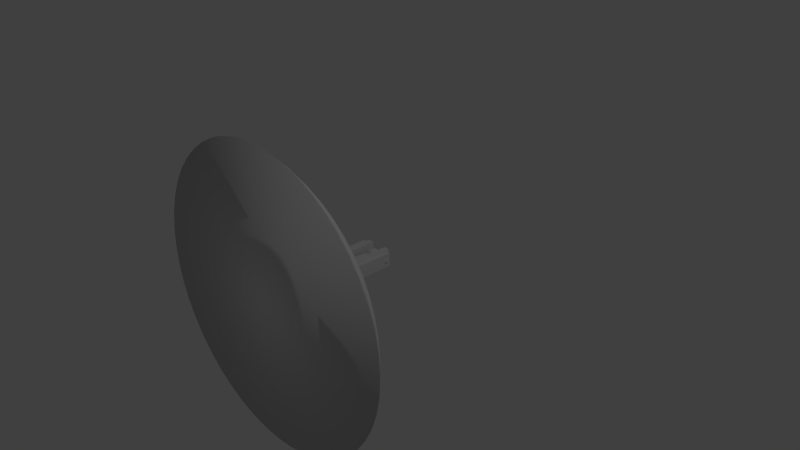 # Source: lamp.blend  (saved by Blender 2.76.0; exported with 4.5.12 LTS)
import bpy
from mathutils import Matrix  # noqa: F401  (used for matrix-valued properties, if any)

bpy.ops.wm.read_factory_settings(use_empty=True)
scene = bpy.context.scene
scene.name = 'Scene'

# ---- collections
col_collection_1 = bpy.data.collections.new('Collection 1'); scene.collection.children.link(col_collection_1)

# ---- world
world_world = bpy.data.worlds.new('World'); scene.world = world_world
world_world.color = (0.05088, 0.05088, 0.05088)
world_world.use_sun_shadow = False
world_world.sun_shadow_jitter_overblur = 0.0
world_world.cycles.sampling_method = 'MANUAL'
world_world.cycles.sample_map_resolution = 256

# ---- cameras
cam_camera = bpy.data.cameras.new('Camera')
cam_camera.clip_end = 100.0
cam_camera.lens = 35.0
cam_camera.sensor_width = 32.0
cam_camera.sensor_height = 18.0
cam_camera.ortho_scale = 7.314
cam_camera.dof.focus_distance = 0.0
cam_camera.dof.aperture_fstop = 128.0

# ---- lights
light_lamp = bpy.data.lights.new('Lamp', 'POINT')
light_lamp.transmission_factor = 0.0
light_lamp.cutoff_distance = 30.0
light_lamp.energy = 100.0
light_lamp.shadow_buffer_clip_start = 1.001
light_lamp.shadow_soft_size = 0.1
light_lamp.shadow_maximum_resolution = 0.006
light_lamp.use_absolute_resolution = True
light_lamp.cycles.use_multiple_importance_sampling = False

# ---- meshes
me_cube_007 = bpy.data.meshes.new('Cube.007')
me_cube_007.from_pydata([(-1.0, -1.0, 1.0), (-1.0, 1.0, 1.0), (-1.0, 1.0, -1.0), (-1.0, -1.0, -1.0), (1.0, -1.0, 1.0), (1.0, -1.0, -1.0), (-0.647, -0.647, 28.87), (-0.652, -0.1804, 28.47), (-0.6528, -0.05928, 28.4), (-0.652, 0.06182, 28.47), (-0.6467, 0.553, 28.89), (-0.6446, 0.6446, 29.05), (1.0, 1.0, 1.0), (1.0, 1.0, -1.0), (0.6477, -0.6477, 28.81), (0.4828, -0.6505, 28.59), (-0.1134, -0.6539, 28.32), (-0.1621, -0.654, 28.31), (-0.1806, -0.6539, 28.32), (-0.1997, 0.6511, 28.54), (-0.03236, 0.6514, 28.52), (0.4449, 0.6487, 28.73), (0.6453, 0.6453, 29.0), (0.6507, 0.3908, 28.58), (0.652, 0.2464, 28.47), (0.652, -0.365, 28.47), (0.6507, -0.5094, 28.58), (-0.6019, 0.6115, 31.67), (-0.6115, 0.6115, 31.67), (-0.6115, 0.6037, 31.67), (-0.6116, 0.6116, 31.66), (-0.1678, -0.6716, 28.32), (0.353, -1.05, 29.08), (0.9172, -0.7031, 29.27), (-0.3073, -1.101, 29.27), (-0.8116, -0.6716, 29.08), (1.073, -0.05928, 29.08), (0.7509, -1.05, 30.32), (0.03115, -1.284, 30.32), (-1.064, -0.05928, 29.27), (1.196, -0.4377, 30.32), (-0.6886, -1.05, 30.32), (-1.133, -0.4377, 30.32), (-0.8116, 0.553, 29.08), (0.9172, 0.5845, 29.27), (1.196, 0.3191, 30.32), (0.3696, -1.101, 31.37), (0.8739, -0.6716, 31.55), (-0.2907, -1.05, 31.55), (-1.133, 0.3191, 30.32), (0.353, 0.9314, 29.08), (1.126, -0.05928, 31.37), (-0.8549, -0.7031, 31.37), (-1.011, -0.05928, 31.55), (-0.6886, 0.9314, 30.32), (-0.3073, 0.9824, 29.27), (0.7509, 0.9314, 30.32), (0.8739, 0.553, 31.55), (0.2301, -0.6716, 32.32), (0.6749, -0.05928, 32.32), (-0.4897, -0.4377, 32.32), (-0.8549, 0.5845, 31.37), (0.03115, 1.165, 30.32), (-0.4897, 0.3191, 32.32), (-0.2907, 0.9314, 31.55), (0.3696, 0.9824, 31.37), (0.2301, 0.553, 32.32), (0.03115, -0.05928, 32.67)], [], [(0, 1, 2, 3), (4, 0, 3, 5), (1, 0, 6, 7, 8, 9, 10, 11), (1, 12, 13, 2), (3, 2, 13, 5), (12, 4, 5, 13), (0, 4, 14, 15, 16, 17, 18, 6), (12, 1, 11, 19, 20, 21, 22), (4, 12, 22, 23, 24, 25, 26, 14), (27, 28, 29), (30, 28, 27), (29, 28, 30), (16, 31, 17), (15, 32, 31, 16), (17, 31, 18), (26, 33, 32, 15, 14), (31, 32, 34), (18, 31, 35, 7, 6), (25, 36, 33, 26), (32, 33, 37), (31, 34, 35), (34, 32, 38), (7, 35, 39, 8), (24, 36, 25), (33, 36, 40), (38, 32, 37), (33, 40, 37), (35, 34, 41), (34, 38, 41), (39, 35, 42), (8, 39, 43, 9), (23, 44, 36, 24), (40, 36, 45), (38, 37, 46), (37, 40, 47), (42, 35, 41), (41, 38, 48), (39, 42, 49), (43, 39, 49), (9, 43, 10), (21, 50, 44, 23, 22), (36, 44, 45), (40, 45, 51), (38, 46, 48), (37, 47, 46), (40, 51, 47), (42, 41, 52), (41, 48, 52), (49, 42, 53), (54, 43, 49), (10, 43, 55, 19, 11), (20, 50, 21), (44, 50, 56), (44, 56, 45), (45, 57, 51), (48, 46, 58), (46, 47, 58), (47, 51, 59), (42, 52, 53), (52, 48, 60), (49, 53, 61), (54, 49, 61), (55, 43, 54), (19, 55, 50, 20), (56, 50, 62), (45, 56, 57), (51, 57, 59), (60, 48, 58), (58, 47, 59), (53, 52, 60), (61, 53, 63), (54, 61, 64), (55, 54, 62), (50, 55, 62), (56, 62, 65), (56, 65, 57), (59, 57, 66), (60, 58, 67), (58, 59, 67), (63, 53, 60), (61, 30, 27, 63, 64), (61, 63, 27, 29, 30), (62, 54, 64), (62, 64, 65), (57, 65, 66), (59, 66, 67), (63, 60, 67), (66, 64, 63), (65, 64, 66), (66, 63, 67)])
me_cube_007.use_remesh_preserve_volume = False
me_cube_007.use_remesh_preserve_attributes = False
me_cube_007.use_mirror_vertex_groups = False
me_cube_007.update()
me_cube_006 = bpy.data.meshes.new('Cube.006')
me_cube_006.from_pydata([(-16.31, -0.3258, 0.9123), (1.385, -0.3258, 0.9123), (-16.31, -0.3212, 0.9057), (1.385, -0.3212, 0.9057), (-16.31, -0.3076, 0.8994), (1.385, -0.3076, 0.8994), (-16.31, -0.2854, 0.8935), (1.385, -0.2854, 0.8935), (-16.31, -0.2556, 0.8884), (1.385, -0.2556, 0.8884), (-16.31, -0.2192, 0.8842), (1.385, -0.2192, 0.8842), (-16.31, -0.1778, 0.8811), (1.385, -0.1778, 0.8811), (-16.31, -0.1328, 0.8792), (1.385, -0.1328, 0.8792), (-16.31, -0.08599, 0.8785), (1.385, -0.08599, 0.8785), (-16.31, -0.0392, 0.8792), (1.385, -0.0392, 0.8792), (-16.31, 0.005798, 0.8811), (1.385, 0.005798, 0.8811), (-16.31, 0.04727, 0.8842), (1.385, 0.04727, 0.8842), (-16.31, 0.08361, 0.8884), (1.385, 0.08361, 0.8884), (-16.31, 0.1134, 0.8935), (1.385, 0.1134, 0.8935), (-16.31, 0.1356, 0.8994), (1.385, 0.1356, 0.8994), (-16.31, 0.1493, 0.9057), (1.385, 0.1493, 0.9057), (-16.31, 0.1539, 0.9123), (1.385, 0.1539, 0.9123), (-16.31, 0.1493, 0.919), (1.385, 0.1493, 0.919), (-16.31, 0.1356, 0.9253), (1.385, 0.1356, 0.9253), (-16.31, 0.1134, 0.9312), (1.385, 0.1134, 0.9312), (-16.31, 0.08361, 0.9363), (1.385, 0.08361, 0.9363), (-16.31, 0.04727, 0.9405), (1.385, 0.04727, 0.9405), (-16.31, 0.005798, 0.9436), (1.385, 0.005798, 0.9436), (-16.31, -0.0392, 0.9455), (1.385, -0.0392, 0.9455), (-16.31, -0.08599, 0.9462), (1.385, -0.08599, 0.9462), (-16.31, -0.1328, 0.9455), (1.385, -0.1328, 0.9455), (-16.31, -0.1778, 0.9436), (1.385, -0.1778, 0.9436), (-16.31, -0.2192, 0.9405), (1.385, -0.2192, 0.9405), (-16.31, -0.2556, 0.9363), (1.385, -0.2556, 0.9363), (-16.31, -0.2854, 0.9312), (1.385, -0.2854, 0.9312), (-16.31, -0.3076, 0.9253), (1.385, -0.3076, 0.9253), (-16.31, -0.3212, 0.919), (1.385, -0.3212, 0.919), (-15.59, -0.9518, -1.0), (-15.59, -0.9518, 1.0), (-15.59, 1.048, -1.0), (-15.59, 1.048, 1.0), (-13.59, -0.9518, -1.0), (-13.59, -0.9518, 1.0), (-13.59, 1.048, -1.0), (-13.59, 1.048, 1.0), (-1.0, -1.0, -1.0), (-1.0, -1.0, 1.0), (-1.0, 1.0, -1.0), (-1.0, 1.0, 1.0), (1.0, -1.0, -1.0), (1.0, -1.0, 1.0), (1.0, 1.0, -1.0), (1.0, 1.0, 1.0)], [], [(0, 1, 3, 2), (2, 3, 5, 4), (4, 5, 7, 6), (6, 7, 9, 8), (8, 9, 11, 10), (10, 11, 13, 12), (12, 13, 15, 14), (14, 15, 17, 16), (16, 17, 19, 18), (18, 19, 21, 20), (20, 21, 23, 22), (22, 23, 25, 24), (24, 25, 27, 26), (26, 27, 29, 28), (28, 29, 31, 30), (30, 31, 33, 32), (32, 33, 35, 34), (34, 35, 37, 36), (36, 37, 39, 38), (38, 39, 41, 40), (40, 41, 43, 42), (42, 43, 45, 44), (44, 45, 47, 46), (46, 47, 49, 48), (48, 49, 51, 50), (50, 51, 53, 52), (52, 53, 55, 54), (54, 55, 57, 56), (56, 57, 59, 58), (58, 59, 61, 60), (3, 1, 63, 61, 59, 57, 55, 53, 51, 49, 47, 45, 43, 41, 39, 37, 35, 33, 31, 29, 27, 25, 23, 21, 19, 17, 15, 13, 11, 9, 7, 5), (62, 63, 1, 0), (60, 61, 63, 62), (0, 2, 4, 6, 8, 10, 12, 14, 16, 18, 20, 22, 24, 26, 28, 30, 32, 34, 36, 38, 40, 42, 44, 46, 48, 50, 52, 54, 56, 58, 60, 62), (65, 67, 66, 64), (67, 71, 70, 66), (71, 69, 68, 70), (69, 65, 64, 68), (64, 66, 70, 68), (69, 71, 67, 65), (73, 75, 74, 72), (75, 79, 78, 74), (79, 77, 76, 78), (77, 73, 72, 76), (72, 74, 78, 76), (77, 79, 75, 73)])
me_cube_006.use_remesh_preserve_volume = False
me_cube_006.use_remesh_preserve_attributes = False
me_cube_006.use_mirror_vertex_groups = False
me_cube_006.update()
me_cube_004 = bpy.data.meshes.new('Cube.004')
me_cube_004.from_pydata([(-16.31, -0.3258, 0.9123), (1.385, -0.3258, 0.9123), (-16.31, -0.3212, 0.9057), (1.385, -0.3212, 0.9057), (-16.31, -0.3076, 0.8994), (1.385, -0.3076, 0.8994), (-16.31, -0.2854, 0.8935), (1.385, -0.2854, 0.8935), (-16.31, -0.2556, 0.8884), (1.385, -0.2556, 0.8884), (-16.31, -0.2192, 0.8842), (1.385, -0.2192, 0.8842), (-16.31, -0.1778, 0.8811), (1.385, -0.1778, 0.8811), (-16.31, -0.1328, 0.8792), (1.385, -0.1328, 0.8792), (-16.31, -0.08599, 0.8785), (1.385, -0.08599, 0.8785), (-16.31, -0.0392, 0.8792), (1.385, -0.0392, 0.8792), (-16.31, 0.005798, 0.8811), (1.385, 0.005798, 0.8811), (-16.31, 0.04727, 0.8842), (1.385, 0.04727, 0.8842), (-16.31, 0.08361, 0.8884), (1.385, 0.08361, 0.8884), (-16.31, 0.1134, 0.8935), (1.385, 0.1134, 0.8935), (-16.31, 0.1356, 0.8994), (1.385, 0.1356, 0.8994), (-16.31, 0.1493, 0.9057), (1.385, 0.1493, 0.9057), (-16.31, 0.1539, 0.9123), (1.385, 0.1539, 0.9123), (-16.31, 0.1493, 0.919), (1.385, 0.1493, 0.919), (-16.31, 0.1356, 0.9253), (1.385, 0.1356, 0.9253), (-16.31, 0.1134, 0.9312), (1.385, 0.1134, 0.9312), (-16.31, 0.08361, 0.9363), (1.385, 0.08361, 0.9363), (-16.31, 0.04727, 0.9405), (1.385, 0.04727, 0.9405), (-16.31, 0.005798, 0.9436), (1.385, 0.005798, 0.9436), (-16.31, -0.0392, 0.9455), (1.385, -0.0392, 0.9455), (-16.31, -0.08599, 0.9462), (1.385, -0.08599, 0.9462), (-16.31, -0.1328, 0.9455), (1.385, -0.1328, 0.9455), (-16.31, -0.1778, 0.9436), (1.385, -0.1778, 0.9436), (-16.31, -0.2192, 0.9405), (1.385, -0.2192, 0.9405), (-16.31, -0.2556, 0.9363), (1.385, -0.2556, 0.9363), (-16.31, -0.2854, 0.9312), (1.385, -0.2854, 0.9312), (-16.31, -0.3076, 0.9253), (1.385, -0.3076, 0.9253), (-16.31, -0.3212, 0.919), (1.385, -0.3212, 0.919), (-15.59, -0.9518, -1.0), (-15.59, -0.9518, 1.0), (-15.59, 1.048, -1.0), (-15.59, 1.048, 1.0), (-13.59, -0.9518, -1.0), (-13.59, -0.9518, 1.0), (-13.59, 1.048, -1.0), (-13.59, 1.048, 1.0), (-1.0, -1.0, -1.0), (-1.0, -1.0, 1.0), (-1.0, 1.0, -1.0), (-1.0, 1.0, 1.0), (1.0, -1.0, -1.0), (1.0, -1.0, 1.0), (1.0, 1.0, -1.0), (1.0, 1.0, 1.0)], [], [(0, 1, 3, 2), (2, 3, 5, 4), (4, 5, 7, 6), (6, 7, 9, 8), (8, 9, 11, 10), (10, 11, 13, 12), (12, 13, 15, 14), (14, 15, 17, 16), (16, 17, 19, 18), (18, 19, 21, 20), (20, 21, 23, 22), (22, 23, 25, 24), (24, 25, 27, 26), (26, 27, 29, 28), (28, 29, 31, 30), (30, 31, 33, 32), (32, 33, 35, 34), (34, 35, 37, 36), (36, 37, 39, 38), (38, 39, 41, 40), (40, 41, 43, 42), (42, 43, 45, 44), (44, 45, 47, 46), (46, 47, 49, 48), (48, 49, 51, 50), (50, 51, 53, 52), (52, 53, 55, 54), (54, 55, 57, 56), (56, 57, 59, 58), (58, 59, 61, 60), (3, 1, 63, 61, 59, 57, 55, 53, 51, 49, 47, 45, 43, 41, 39, 37, 35, 33, 31, 29, 27, 25, 23, 21, 19, 17, 15, 13, 11, 9, 7, 5), (62, 63, 1, 0), (60, 61, 63, 62), (0, 2, 4, 6, 8, 10, 12, 14, 16, 18, 20, 22, 24, 26, 28, 30, 32, 34, 36, 38, 40, 42, 44, 46, 48, 50, 52, 54, 56, 58, 60, 62), (65, 67, 66, 64), (67, 71, 70, 66), (71, 69, 68, 70), (69, 65, 64, 68), (64, 66, 70, 68), (69, 71, 67, 65), (73, 75, 74, 72), (75, 79, 78, 74), (79, 77, 76, 78), (77, 73, 72, 76), (72, 74, 78, 76), (77, 79, 75, 73)])
me_cube_004.use_remesh_preserve_volume = False
me_cube_004.use_remesh_preserve_attributes = False
me_cube_004.use_mirror_vertex_groups = False
me_cube_004.update()
me_mesh_001 = bpy.data.meshes.new('Mesh.001')
me_mesh_001.from_pydata([(0.0, -0.1022, 0.4843), (0.0, -0.1022, 0.28), (-0.01993, -0.1002, 0.4843), (-0.01993, -0.1002, 0.28), (-0.03909, -0.09438, 0.4843), (-0.03909, -0.09438, 0.28), (-0.05676, -0.08494, 0.4843), (-0.05676, -0.08494, 0.28), (-0.07224, -0.07224, 0.4843), (-0.07224, -0.07224, 0.28), (-0.08494, -0.05676, 0.4843), (-0.08494, -0.05676, 0.28), (-0.09438, -0.03909, 0.4843), (-0.09438, -0.03909, 0.28), (-0.1002, -0.01993, 0.4843), (-0.1002, -0.01993, 0.28), (-0.1022, -7.713e-09, 0.4843), (-0.1022, -7.713e-09, 0.28), (-0.1002, 0.01993, 0.4843), (-0.1002, 0.01993, 0.28), (-0.09438, 0.03909, 0.4843), (-0.09438, 0.03909, 0.28), (-0.08494, 0.05676, 0.4843), (-0.08494, 0.05676, 0.28), (-0.07224, 0.07224, 0.4843), (-0.07224, 0.07224, 0.28), (-0.05676, 0.08494, 0.4843), (-0.05676, 0.08494, 0.28), (-0.03909, 0.09438, 0.4843), (-0.03909, 0.09438, 0.28), (-0.01993, 0.1002, 0.4843), (-0.01993, 0.1002, 0.28), (3.329e-08, 0.1022, 0.4843), (3.329e-08, 0.1022, 0.28), (0.01993, 0.1002, 0.4843), (0.01993, 0.1002, 0.28), (0.03909, 0.09438, 0.4843), (0.03909, 0.09438, 0.28), (0.05676, 0.08494, 0.4843), (0.05676, 0.08494, 0.28), (0.07224, 0.07224, 0.4843), (0.07224, 0.07224, 0.28), (0.08494, 0.05676, 0.4843), (0.08494, 0.05676, 0.28), (0.09438, 0.03909, 0.4843), (0.09438, 0.03909, 0.28), (0.1002, 0.01993, 0.4843), (0.1002, 0.01993, 0.28), (0.1022, -9.864e-08, 0.4843), (0.1022, -9.864e-08, 0.28), (0.1002, -0.01993, 0.4843), (0.1002, -0.01993, 0.28), (0.09438, -0.03909, 0.4843), (0.09438, -0.03909, 0.28), (0.08494, -0.05676, 0.4843), (0.08494, -0.05676, 0.28), (0.07224, -0.07224, 0.4843), (0.07224, -0.07224, 0.28), (0.05676, -0.08494, 0.4843), (0.05676, -0.08494, 0.28), (0.03909, -0.09438, 0.4843), (0.03909, -0.09438, 0.28), (0.01993, -0.1002, 0.4843), (0.01993, -0.1002, 0.28), (-5.972e-08, -0.1022, 1.07), (-0.01993, -0.1002, 1.07), (-0.03909, -0.09438, 1.07), (-0.05676, -0.08494, 1.07), (-0.07224, -0.07224, 1.07), (-0.08494, -0.05676, 1.07), (-0.09438, -0.03909, 1.07), (-0.1002, -0.01993, 1.07), (-0.1022, -7.713e-09, 1.07), (-0.1002, 0.01993, 1.07), (-0.09438, 0.03909, 1.07), (-0.08494, 0.05676, 1.07), (-0.07224, 0.07224, 1.07), (-0.05676, 0.08494, 1.07), (-0.03909, 0.09438, 1.07), (-0.01993, 0.1002, 1.07), (-2.643e-08, 0.1022, 1.07), (0.01993, 0.1002, 1.07), (0.03909, 0.09438, 1.07), (0.05676, 0.08494, 1.07), (0.07224, 0.07224, 1.07), (0.08494, 0.05676, 1.07), (0.09438, 0.03909, 1.07), (0.1002, 0.01993, 1.07), (0.1022, -9.864e-08, 1.07), (0.1002, -0.01993, 1.07), (0.09438, -0.03909, 1.07), (0.08494, -0.05676, 1.07), (0.07224, -0.07224, 1.07), (0.05675, -0.08494, 1.07), (0.03909, -0.09438, 1.07), (0.01993, -0.1002, 1.07), (3.725e-07, -1.884, 0.1113), (-0.2541, -1.867, 0.1113), (-0.2697, -1.982, 0.0), (4.172e-07, -2.0, 0.0), (0.2541, -1.867, 0.1113), (0.2697, -1.982, -2.98e-08), (3.129e-07, -1.785, 0.1976), (-0.2408, -1.768, 0.1976), (-0.4999, -1.817, 0.1113), (-0.5306, -1.929, 0.0), (-1.982, 0.2697, -2.235e-08), (-1.929, 0.5306, -2.98e-08), (-1.843, 0.7784, -4.47e-08), (-1.726, 1.01, 0.0), (-1.583, 1.223, 0.0), (-1.414, 1.414, 0.0), (-1.223, 1.583, 0.0), (-1.01, 1.726, 0.0), (-0.7784, 1.843, 0.0), (-0.5306, 1.929, 0.0), (-0.2697, 1.982, 0.0), (-2.98e-07, 2.0, 0.0), (0.2697, 1.982, 0.0), (0.5306, 1.929, 0.0), (0.7784, 1.843, 0.0), (1.01, 1.726, 0.0), (1.223, 1.583, 0.0), (1.414, 1.414, 0.0), (1.583, 1.223, -5.96e-08), (1.726, 1.01, -2.98e-08), (1.843, 0.7784, -4.47e-08), (1.929, 0.5306, -4.47e-08), (1.982, 0.2697, -5.215e-08), (2.0, 3.372e-07, -5.276e-08), (1.982, -0.2697, -5.215e-08), (1.929, -0.5306, -5.96e-08), (1.843, -0.7784, -4.47e-08), (1.726, -1.01, -5.96e-08), (1.583, -1.223, -2.98e-08), (1.414, -1.414, 0.0), (1.223, -1.583, 0.0), (1.01, -1.726, 0.0), (0.7784, -1.843, 0.0), (0.5306, -1.929, 0.0), (-0.7784, -1.843, 0.0), (-1.01, -1.726, 0.0), (-1.223, -1.583, 0.0), (-1.414, -1.414, 0.0), (-1.583, -1.223, 0.0), (-1.726, -1.01, 0.0), (-1.843, -0.7784, 0.0), (-1.929, -0.5306, -1.49e-08), (-1.982, -0.2697, -2.235e-08), (-2.0, -3.372e-07, -1.944e-08), (0.4999, -1.817, 0.1113), (0.2408, -1.768, 0.1976), (3.129e-07, -1.699, 0.2628), (-0.2294, -1.684, 0.2628), (-0.4736, -1.721, 0.1976), (-0.7333, -1.736, 0.1113), (-1.884, -2.98e-07, 0.1113), (-1.867, 0.2541, 0.1113), (-1.817, 0.4999, 0.1113), (-1.736, 0.7333, 0.1113), (-1.626, 0.9513, 0.1113), (-1.491, 1.152, 0.1113), (-1.332, 1.332, 0.1113), (-1.152, 1.491, 0.1113), (-0.9513, 1.626, 0.1113), (-0.7333, 1.736, 0.1113), (-0.4999, 1.817, 0.1113), (-0.2541, 1.867, 0.1113), (-2.682e-07, 1.884, 0.1113), (0.2541, 1.867, 0.1113), (0.4999, 1.817, 0.1113), (0.7333, 1.736, 0.1113), (0.9513, 1.626, 0.1113), (1.152, 1.491, 0.1113), (1.332, 1.332, 0.1113), (1.491, 1.152, 0.1113), (1.626, 0.9513, 0.1113), (1.736, 0.7333, 0.1113), (1.817, 0.4999, 0.1113), (1.867, 0.2541, 0.1113), (1.884, 2.976e-07, 0.1113), (1.867, -0.2541, 0.1113), (1.817, -0.4999, 0.1113), (1.736, -0.7333, 0.1113), (1.626, -0.9513, 0.1113), (1.491, -1.152, 0.1113), (1.332, -1.332, 0.1113), (1.152, -1.491, 0.1113), (0.9513, -1.626, 0.1113), (0.7333, -1.736, 0.1113), (-0.9513, -1.626, 0.1113), (-1.152, -1.491, 0.1113), (-1.332, -1.332, 0.1113), (-1.491, -1.152, 0.1113), (-1.626, -0.9513, 0.1113), (-1.736, -0.7333, 0.1113), (-1.817, -0.4999, 0.1113), (-1.867, -0.2541, 0.1113), (0.4736, -1.721, 0.1976), (0.2294, -1.684, 0.2628), (2.533e-07, -1.625, 0.3104), (-0.2195, -1.61, 0.3104), (-0.451, -1.638, 0.2628), (-0.6946, -1.644, 0.1976), (-1.785, -2.608e-07, 0.1976), (-1.768, 0.2408, 0.1976), (-1.721, 0.4736, 0.1976), (-1.644, 0.6946, 0.1976), (-1.541, 0.9011, 0.1976), (-1.412, 1.091, 0.1976), (-1.262, 1.262, 0.1976), (-1.091, 1.412, 0.1976), (-0.9011, 1.541, 0.1976), (-0.6946, 1.644, 0.1976), (-0.4736, 1.721, 0.1976), (-0.2408, 1.768, 0.1976), (-2.533e-07, 1.785, 0.1976), (0.2408, 1.768, 0.1976), (0.4736, 1.721, 0.1976), (0.6946, 1.644, 0.1976), (0.9011, 1.541, 0.1976), (1.091, 1.412, 0.1976), (1.262, 1.262, 0.1976), (1.412, 1.091, 0.1976), (1.541, 0.9011, 0.1976), (1.644, 0.6946, 0.1976), (1.721, 0.4736, 0.1976), (1.768, 0.2408, 0.1976), (1.785, 2.57e-07, 0.1976), (1.768, -0.2408, 0.1976), (1.721, -0.4736, 0.1976), (1.644, -0.6946, 0.1976), (1.541, -0.9011, 0.1976), (1.412, -1.091, 0.1976), (1.262, -1.262, 0.1976), (1.091, -1.412, 0.1976), (0.9011, -1.541, 0.1976), (0.6946, -1.644, 0.1976), (-0.9011, -1.541, 0.1976), (-1.091, -1.412, 0.1976), (-1.262, -1.262, 0.1976), (-1.412, -1.091, 0.1976), (-1.541, -0.9011, 0.1976), (-1.644, -0.6946, 0.1976), (-1.721, -0.4736, 0.1976), (-1.768, -0.2408, 0.1976), (0.451, -1.638, 0.2628), (0.2195, -1.61, 0.3104), (2.384e-07, -1.56, 0.3443), (-0.2108, -1.546, 0.3443), (-0.4314, -1.567, 0.3104), (-0.6613, -1.565, 0.2628), (-1.699, -2.384e-07, 0.2628), (-1.684, 0.2294, 0.2628), (-1.638, 0.451, 0.2628), (-1.565, 0.6613, 0.2628), (-1.467, 0.8579, 0.2628), (-1.345, 1.039, 0.2628), (-1.201, 1.201, 0.2628), (-1.039, 1.345, 0.2628), (-0.8579, 1.467, 0.2628), (-0.6613, 1.565, 0.2628), (-0.451, 1.638, 0.2628), (-0.2294, 1.684, 0.2628), (-2.012e-07, 1.699, 0.2628), (0.2294, 1.684, 0.2628), (0.451, 1.638, 0.2628), (0.6613, 1.565, 0.2628), (0.8579, 1.467, 0.2628), (1.039, 1.345, 0.2628), (1.201, 1.201, 0.2628), (1.345, 1.039, 0.2628), (1.467, 0.8579, 0.2628), (1.565, 0.6613, 0.2628), (1.638, 0.451, 0.2628), (1.684, 0.2294, 0.2628), (1.699, 2.434e-07, 0.2628), (1.684, -0.2294, 0.2628), (1.638, -0.451, 0.2628), (1.565, -0.6613, 0.2628), (1.467, -0.8579, 0.2628), (1.345, -1.039, 0.2628), (1.201, -1.201, 0.2628), (1.039, -1.345, 0.2628), (0.8579, -1.467, 0.2628), (0.6613, -1.565, 0.2628), (-0.8579, -1.467, 0.2628), (-1.039, -1.345, 0.2628), (-1.201, -1.201, 0.2628), (-1.345, -1.039, 0.2628), (-1.467, -0.8579, 0.2628), (-1.565, -0.6613, 0.2628), (-1.638, -0.451, 0.2628), (-1.684, -0.2294, 0.2628), (0.4314, -1.567, 0.3104), (0.2108, -1.546, 0.3443), (2.235e-07, -1.502, 0.3681), (-0.2029, -1.488, 0.3681), (-0.4142, -1.505, 0.3443), (-0.6325, -1.497, 0.3104), (-1.625, -2.086e-07, 0.3104), (-1.61, 0.2195, 0.3104), (-1.567, 0.4314, 0.3104), (-1.497, 0.6325, 0.3104), (-1.403, 0.8205, 0.3104), (-1.286, 0.9933, 0.3104), (-1.149, 1.149, 0.3104), (-0.9933, 1.286, 0.3104), (-0.8205, 1.403, 0.3104), (-0.6325, 1.497, 0.3104), (-0.4314, 1.567, 0.3104), (-0.2195, 1.61, 0.3104), (-1.788e-07, 1.625, 0.3104), (0.2195, 1.61, 0.3104), (0.4314, 1.567, 0.3104), (0.6325, 1.497, 0.3104), (0.8205, 1.403, 0.3104), (0.9933, 1.286, 0.3104), (1.149, 1.149, 0.3104), (1.286, 0.9933, 0.3104), (1.403, 0.8205, 0.3104), (1.497, 0.6325, 0.3104), (1.567, 0.4314, 0.3104), (1.61, 0.2195, 0.3104), (1.625, 2.084e-07, 0.3104), (1.61, -0.2195, 0.3104), (1.567, -0.4314, 0.3104), (1.497, -0.6325, 0.3104), (1.403, -0.8205, 0.3104), (1.286, -0.9933, 0.3104), (1.149, -1.149, 0.3104), (0.9933, -1.286, 0.3104), (0.8205, -1.403, 0.3104), (0.6325, -1.497, 0.3104), (-0.8205, -1.403, 0.3104), (-0.9933, -1.286, 0.3104), (-1.149, -1.149, 0.3104), (-1.286, -0.9933, 0.3104), (-1.403, -0.8205, 0.3104), (-1.497, -0.6325, 0.3104), (-1.567, -0.4314, 0.3104), (-1.61, -0.2195, 0.3104), (0.4142, -1.505, 0.3443), (0.2029, -1.488, 0.3681), (1.788e-07, -1.448, 0.3857), (-0.1956, -1.434, 0.3857), (-0.3987, -1.448, 0.3681), (-0.6073, -1.438, 0.3443), (-1.56, -1.937e-07, 0.3443), (-1.546, 0.2108, 0.3443), (-1.505, 0.4142, 0.3443), (-1.438, 0.6073, 0.3443), (-1.347, 0.7877, 0.3443), (-1.235, 0.9536, 0.3443), (-1.103, 1.103, 0.3443), (-0.9536, 1.235, 0.3443), (-0.7877, 1.347, 0.3443), (-0.6073, 1.438, 0.3443), (-0.4142, 1.505, 0.3443), (-0.2108, 1.546, 0.3443), (-1.863e-07, 1.56, 0.3443), (0.2108, 1.546, 0.3443), (0.4142, 1.505, 0.3443), (0.6073, 1.438, 0.3443), (0.7877, 1.347, 0.3443), (0.9536, 1.235, 0.3443), (1.103, 1.103, 0.3443), (1.235, 0.9536, 0.3443), (1.347, 0.7877, 0.3443), (1.438, 0.6073, 0.3443), (1.505, 0.4142, 0.3443), (1.546, 0.2108, 0.3443), (1.56, 2.038e-07, 0.3443), (1.546, -0.2108, 0.3443), (1.505, -0.4142, 0.3443), (1.438, -0.6073, 0.3443), (1.347, -0.7877, 0.3443), (1.235, -0.9536, 0.3443), (1.103, -1.103, 0.3443), (0.9536, -1.235, 0.3443), (0.7877, -1.347, 0.3443), (0.6073, -1.438, 0.3443), (-0.7877, -1.347, 0.3443), (-0.9536, -1.235, 0.3443), (-1.103, -1.103, 0.3443), (-1.235, -0.9536, 0.3443), (-1.347, -0.7877, 0.3443), (-1.438, -0.6073, 0.3443), (-1.505, -0.4142, 0.3443), (-1.546, -0.2108, 0.3443), (0.3987, -1.448, 0.3681), (0.1956, -1.434, 0.3857), (1.49e-07, -1.395, 0.4006), (-0.1886, -1.382, 0.4006), (-0.3843, -1.396, 0.3857), (-0.5845, -1.384, 0.3681), (-1.502, -1.788e-07, 0.3681), (-1.488, 0.2029, 0.3681), (-1.448, 0.3987, 0.3681), (-1.384, 0.5845, 0.3681), (-1.297, 0.7582, 0.3681), (-1.189, 0.9179, 0.3681), (-1.062, 1.062, 0.3681), (-0.9179, 1.189, 0.3681), (-0.7582, 1.297, 0.3681), (-0.5845, 1.384, 0.3681), (-0.3987, 1.448, 0.3681), (-0.2029, 1.488, 0.3681), (-1.825e-07, 1.502, 0.3681), (0.2029, 1.488, 0.3681), (0.3987, 1.448, 0.3681), (0.5845, 1.384, 0.3681), (0.7582, 1.297, 0.3681), (0.9179, 1.189, 0.3681), (1.062, 1.062, 0.3681), (1.189, 0.9179, 0.3681), (1.297, 0.7582, 0.3681), (1.384, 0.5845, 0.3681), (1.448, 0.3987, 0.3681), (1.488, 0.2029, 0.3681), (1.502, 1.698e-07, 0.3681), (1.488, -0.2029, 0.3681), (1.448, -0.3987, 0.3681), (1.384, -0.5845, 0.3681), (1.297, -0.7582, 0.3681), (1.189, -0.9179, 0.3681), (1.062, -1.062, 0.3681), (0.9179, -1.189, 0.3681), (0.7582, -1.297, 0.3681), (0.5845, -1.384, 0.3681), (-0.7582, -1.297, 0.3681), (-0.9179, -1.189, 0.3681), (-1.062, -1.062, 0.3681), (-1.189, -0.9179, 0.3681), (-1.297, -0.7582, 0.3681), (-1.384, -0.5845, 0.3681), (-1.448, -0.3987, 0.3681), (-1.488, -0.2029, 0.3681), (0.3843, -1.396, 0.3857), (0.1886, -1.382, 0.4006), (1.49e-07, -1.341, 0.4167), (-0.1813, -1.329, 0.4167), (-0.3703, -1.345, 0.4006), (-0.5634, -1.334, 0.3857), (-1.448, -1.639e-07, 0.3857), (-1.434, 0.1956, 0.3857), (-1.396, 0.3843, 0.3857), (-1.334, 0.5634, 0.3857), (-1.25, 0.7307, 0.3857), (-1.146, 0.8847, 0.3857), (-1.023, 1.023, 0.3857), (-0.8847, 1.146, 0.3857), (-0.7307, 1.25, 0.3857), (-0.5634, 1.334, 0.3857), (-0.3843, 1.396, 0.3857), (-0.1956, 1.434, 0.3857), (-1.434e-07, 1.448, 0.3857), (0.1956, 1.434, 0.3857), (0.3843, 1.396, 0.3857), (0.5634, 1.334, 0.3857), (0.7307, 1.25, 0.3857), (0.8847, 1.146, 0.3857), (1.023, 1.023, 0.3857), (1.146, 0.8847, 0.3857), (1.25, 0.7307, 0.3857), (1.334, 0.5634, 0.3857), (1.396, 0.3843, 0.3857), (1.434, 0.1956, 0.3857), (1.448, 1.659e-07, 0.3857), (1.434, -0.1956, 0.3857), (1.396, -0.3843, 0.3857), (1.334, -0.5634, 0.3857), (1.25, -0.7307, 0.3857), (1.146, -0.8847, 0.3857), (1.023, -1.023, 0.3857), (0.8847, -1.146, 0.3857), (0.7307, -1.25, 0.3857), (0.5634, -1.334, 0.3857), (-0.7307, -1.25, 0.3857), (-0.8847, -1.146, 0.3857), (-1.023, -1.023, 0.3857), (-1.146, -0.8847, 0.3857), (-1.25, -0.7307, 0.3857), (-1.334, -0.5634, 0.3857), (-1.396, -0.3843, 0.3857), (-1.434, -0.1956, 0.3857), (0.3703, -1.345, 0.4006), (0.1813, -1.329, 0.4167), (1.192e-07, -1.284, 0.4377), (-0.1737, -1.272, 0.4377), (-0.356, -1.293, 0.4167), (-0.5428, -1.285, 0.4006), (-1.395, -1.341e-07, 0.4006), (-1.382, 0.1886, 0.4006), (-1.345, 0.3703, 0.4006), (-1.285, 0.5428, 0.4006), (-1.204, 0.704, 0.4006), (-1.104, 0.8523, 0.4006), (-0.9861, 0.9861, 0.4006), (-0.8523, 1.104, 0.4006), (-0.704, 1.204, 0.4006), (-0.5428, 1.285, 0.4006), (-0.3703, 1.345, 0.4006), (-0.1886, 1.382, 0.4006), (-1.115e-07, 1.395, 0.4006), (0.1886, 1.382, 0.4006), (0.3703, 1.345, 0.4006), (0.5428, 1.285, 0.4006), (0.704, 1.204, 0.4006), (0.8523, 1.104, 0.4006), (0.9861, 0.9861, 0.4006), (1.104, 0.8523, 0.4006), (1.204, 0.704, 0.4006), (1.285, 0.5428, 0.4006), (1.345, 0.3703, 0.4006), (1.382, 0.1886, 0.4006), (1.395, 1.473e-07, 0.4006), (1.382, -0.1886, 0.4006), (1.345, -0.3703, 0.4006), (1.285, -0.5428, 0.4006), (1.204, -0.704, 0.4006), (1.104, -0.8523, 0.4006), (0.9861, -0.9861, 0.4006), (0.8523, -1.104, 0.4006), (0.704, -1.204, 0.4006), (0.5428, -1.285, 0.4006), (-0.704, -1.204, 0.4006), (-0.8523, -1.104, 0.4006), (-0.9861, -0.9861, 0.4006), (-1.104, -0.8523, 0.4006), (-1.204, -0.704, 0.4006), (-1.285, -0.5428, 0.4006), (-1.345, -0.3703, 0.4006), (-1.382, -0.1886, 0.4006), (0.356, -1.293, 0.4167), (0.1737, -1.272, 0.4377), (8.941e-08, -1.22, 0.4672), (-0.1652, -1.209, 0.4672), (-0.3409, -1.238, 0.4377), (-0.5218, -1.235, 0.4167), (-1.341, -1.043e-07, 0.4167), (-1.329, 0.1813, 0.4167), (-1.293, 0.356, 0.4167), (-1.235, 0.5218, 0.4167), (-1.158, 0.6769, 0.4167), (-1.061, 0.8194, 0.4167), (-0.9481, 0.9481, 0.4167), (-0.8194, 1.061, 0.4167), (-0.6769, 1.158, 0.4167), (-0.5218, 1.235, 0.4167), (-0.356, 1.293, 0.4167), (-0.1813, 1.329, 0.4167), (-8.009e-08, 1.341, 0.4167), (0.1813, 1.329, 0.4167), (0.356, 1.293, 0.4167), (0.5218, 1.235, 0.4167), (0.6769, 1.158, 0.4167), (0.8194, 1.061, 0.4167), (0.9481, 0.9481, 0.4167), (1.061, 0.8194, 0.4167), (1.158, 0.6769, 0.4167), (1.235, 0.5218, 0.4167), (1.293, 0.356, 0.4167), (1.329, 0.1813, 0.4167), (1.341, 1.136e-07, 0.4167), (1.329, -0.1813, 0.4167), (1.293, -0.356, 0.4167), (1.235, -0.5218, 0.4167), (1.158, -0.6769, 0.4167), (1.061, -0.8194, 0.4167), (0.9481, -0.9481, 0.4167), (0.8194, -1.061, 0.4167), (0.6769, -1.158, 0.4167), (0.5218, -1.235, 0.4167), (-0.6769, -1.158, 0.4167), (-0.8194, -1.061, 0.4167), (-0.9481, -0.9481, 0.4167), (-1.061, -0.8194, 0.4167), (-1.158, -0.6769, 0.4167), (-1.235, -0.5218, 0.4167), (-1.293, -0.356, 0.4167), (-1.329, -0.1813, 0.4167), (0.3409, -1.238, 0.4377), (0.1652, -1.209, 0.4672), (5.96e-08, -1.149, 0.5091), (-0.1556, -1.138, 0.5091), (-0.3241, -1.177, 0.4672), (-0.4996, -1.183, 0.4377), (-1.284, -1.043e-07, 0.4377), (-1.272, 0.1737, 0.4377), (-1.238, 0.3409, 0.4377), (-1.183, 0.4996, 0.4377), (-1.108, 0.6479, 0.4377), (-1.016, 0.7844, 0.4377), (-0.9076, 0.9076, 0.4377), (-0.7844, 1.016, 0.4377), (-0.6479, 1.108, 0.4377), (-0.4996, 1.183, 0.4377), (-0.3409, 1.238, 0.4377), (-0.1737, 1.272, 0.4377), (-9.313e-08, 1.284, 0.4377), (0.1737, 1.272, 0.4377), (0.3409, 1.238, 0.4377), (0.4996, 1.183, 0.4377), (0.6479, 1.108, 0.4377), (0.7844, 1.016, 0.4377), (0.9076, 0.9076, 0.4377), (1.016, 0.7844, 0.4377), (1.108, 0.6479, 0.4377), (1.183, 0.4996, 0.4377), (1.238, 0.3409, 0.4377), (1.272, 0.1737, 0.4377), (1.284, 9.467e-08, 0.4377), (1.272, -0.1737, 0.4377), (1.238, -0.3409, 0.4377), (1.183, -0.4996, 0.4377), (1.108, -0.6479, 0.4377), (1.016, -0.7844, 0.4377), (0.9076, -0.9076, 0.4377), (0.7844, -1.016, 0.4377), (0.6479, -1.108, 0.4377), (0.4996, -1.183, 0.4377), (-0.6479, -1.108, 0.4377), (-0.7844, -1.016, 0.4377), (-0.9076, -0.9076, 0.4377), (-1.016, -0.7844, 0.4377), (-1.108, -0.6479, 0.4377), (-1.183, -0.4996, 0.4377), (-1.238, -0.3409, 0.4377), (-1.272, -0.1737, 0.4377), (0.3241, -1.177, 0.4672), (0.1556, -1.138, 0.5091), (7.451e-08, -1.117, 0.5177), (-0.1513, -1.107, 0.5177), (-0.3052, -1.108, 0.5091), (-0.475, -1.124, 0.4672), (-1.22, -7.451e-08, 0.4672), (-1.209, 0.1652, 0.4672), (-1.177, 0.3241, 0.4672), (-1.124, 0.475, 0.4672), (-1.054, 0.616, 0.4672), (-0.966, 0.7458, 0.4672), (-0.8629, 0.8629, 0.4672), (-0.7458, 0.966, 0.4672), (-0.616, 1.054, 0.4672), (-0.475, 1.124, 0.4672), (-0.3241, 1.177, 0.4672), (-0.1652, 1.209, 0.4672), (-6.706e-08, 1.22, 0.4672), (0.1652, 1.209, 0.4672), (0.3241, 1.177, 0.4672), (0.475, 1.124, 0.4672), (0.616, 1.054, 0.4672), (0.7458, 0.966, 0.4672), (0.8629, 0.8629, 0.4672), (0.966, 0.7458, 0.4672), (1.054, 0.616, 0.4672), (1.124, 0.475, 0.4672), (1.177, 0.3241, 0.4672), (1.209, 0.1652, 0.4672), (1.22, 7.527e-08, 0.4672), (1.209, -0.1652, 0.4672), (1.177, -0.3241, 0.4672), (1.124, -0.475, 0.4672), (1.054, -0.616, 0.4672), (0.966, -0.7458, 0.4672), (0.8629, -0.8629, 0.4672), (0.7458, -0.966, 0.4672), (0.616, -1.054, 0.4672), (0.475, -1.124, 0.4672), (-0.616, -1.054, 0.4672), (-0.7458, -0.966, 0.4672), (-0.8629, -0.8629, 0.4672), (-0.966, -0.7458, 0.4672), (-1.054, -0.616, 0.4672), (-1.124, -0.475, 0.4672), (-1.177, -0.3241, 0.4672), (-1.209, -0.1652, 0.4672), (0.3052, -1.108, 0.5091), (0.1513, -1.107, 0.5177), (1.49e-08, -1.058, 0.5223), (-0.1435, -1.049, 0.5223), (-0.2967, -1.077, 0.5177), (-0.4471, -1.058, 0.5091), (-1.149, -2.98e-08, 0.5091), (-1.138, 0.1556, 0.5091), (-1.108, 0.3052, 0.5091), (-1.058, 0.4471, 0.5091), (-0.9918, 0.5798, 0.5091), (-0.9093, 0.702, 0.5091), (-0.8122, 0.8122, 0.5091), (-0.702, 0.9093, 0.5091), (-0.5798, 0.9918, 0.5091), (-0.4471, 1.058, 0.5091), (-0.3052, 1.108, 0.5091), (-0.1556, 1.138, 0.5091), (-4.47e-08, 1.149, 0.5091), (0.1556, 1.138, 0.5091), (0.3052, 1.108, 0.5091), (0.4471, 1.058, 0.5091), (0.5798, 0.9918, 0.5091), (0.702, 0.9093, 0.5091), (0.8122, 0.8122, 0.5091), (0.9093, 0.702, 0.5091), (0.9918, 0.5798, 0.5091), (1.058, 0.4471, 0.5091), (1.108, 0.3052, 0.5091), (1.138, 0.1556, 0.5091), (1.149, 4.038e-08, 0.5091), (1.138, -0.1556, 0.5091), (1.108, -0.3052, 0.5091), (1.058, -0.4471, 0.5091), (0.9918, -0.5798, 0.5091), (0.9093, -0.702, 0.5091), (0.8122, -0.8122, 0.5091), (0.702, -0.9093, 0.5091), (0.5798, -0.9918, 0.5091), (0.4471, -1.058, 0.5091), (-0.5798, -0.9918, 0.5091), (-0.702, -0.9093, 0.5091), (-0.8122, -0.8122, 0.5091), (-0.9093, -0.702, 0.5091), (-0.9918, -0.5798, 0.5091), (-1.058, -0.4471, 0.5091), (-1.108, -0.3052, 0.5091), (-1.138, -0.1556, 0.5091), (0.2967, -1.077, 0.5177), (0.1435, -1.049, 0.5223), (0.0, -0.978, 0.5233), (-0.1327, -0.969, 0.5233), (-0.2812, -1.02, 0.5223), (-0.4347, -1.029, 0.5177), (-1.117, 0.0, 0.5177), (-1.107, 0.1513, 0.5177), (-1.077, 0.2967, 0.5177), (-1.029, 0.4347, 0.5177), (-0.9643, 0.5637, 0.5177), (-0.884, 0.6824, 0.5177), (-0.7897, 0.7897, 0.5177), (-0.6824, 0.884, 0.5177), (-0.5637, 0.9643, 0.5177), (-0.4347, 1.029, 0.5177), (-0.2967, 1.077, 0.5177), (-0.1513, 1.107, 0.5177), (-4.47e-08, 1.117, 0.5177), (0.1513, 1.107, 0.5177), (0.2967, 1.077, 0.5177), (0.4347, 1.029, 0.5177), (0.5637, 0.9643, 0.5177), (0.6824, 0.884, 0.5177), (0.7897, 0.7897, 0.5177), (0.884, 0.6824, 0.5177), (0.9643, 0.5637, 0.5177), (1.029, 0.4347, 0.5177), (1.077, 0.2967, 0.5177), (1.107, 0.1513, 0.5177), (1.117, 3.811e-08, 0.5177), (1.107, -0.1513, 0.5177), (1.077, -0.2967, 0.5177), (1.029, -0.4347, 0.5177), (0.9643, -0.5637, 0.5177), (0.884, -0.6824, 0.5177), (0.7897, -0.7897, 0.5177), (0.6824, -0.884, 0.5177), (0.5637, -0.9643, 0.5177), (0.4347, -1.029, 0.5177), (-0.5637, -0.9643, 0.5177), (-0.6824, -0.884, 0.5177), (-0.7897, -0.7897, 0.5177), (-0.884, -0.6824, 0.5177), (-0.9643, -0.5637, 0.5177), (-1.029, -0.4347, 0.5177), (-1.077, -0.2967, 0.5177), (-1.107, -0.1513, 0.5177), (0.2812, -1.02, 0.5223), (0.1327, -0.969, 0.5233), (-5.96e-08, -0.881, 0.5213), (-0.1197, -0.873, 0.5213), (-0.2599, -0.943, 0.5233), (-0.4118, -0.975, 0.5223), (-1.058, 0.0, 0.5223), (-1.049, 0.1435, 0.5223), (-1.02, 0.2812, 0.5223), (-0.975, 0.4118, 0.5223), (-0.9137, 0.5341, 0.5223), (-0.8377, 0.6466, 0.5223), (-0.7482, 0.7482, 0.5223), (-0.6466, 0.8377, 0.5223), (-0.5341, 0.9137, 0.5223), (-0.4118, 0.975, 0.5223), (-0.2812, 1.02, 0.5223), (-0.1435, 1.049, 0.5223), (-7.451e-09, 1.058, 0.5223), (0.1435, 1.049, 0.5223), (0.2812, 1.02, 0.5223), (0.4118, 0.975, 0.5223), (0.5341, 0.9137, 0.5223), (0.6466, 0.8377, 0.5223), (0.7482, 0.7482, 0.5223), (0.8377, 0.6466, 0.5223), (0.9137, 0.5341, 0.5223), (0.975, 0.4118, 0.5223), (1.02, 0.2812, 0.5223), (1.049, 0.1435, 0.5223), (1.058, 4.141e-09, 0.5223), (1.049, -0.1435, 0.5223), (1.02, -0.2812, 0.5223), (0.975, -0.4118, 0.5223), (0.9137, -0.5341, 0.5223), (0.8377, -0.6466, 0.5223), (0.7482, -0.7482, 0.5223), (0.6466, -0.8377, 0.5223), (0.5341, -0.9137, 0.5223), (0.4118, -0.975, 0.5223), (-0.5341, -0.9137, 0.5223), (-0.6466, -0.8377, 0.5223), (-0.7482, -0.7482, 0.5223), (-0.8377, -0.6466, 0.5223), (-0.9137, -0.5341, 0.5223), (-0.975, -0.4118, 0.5223), (-1.02, -0.2812, 0.5223), (-1.049, -0.1435, 0.5223), (0.2599, -0.943, 0.5233), (0.1197, -0.873, 0.5213), (-8.196e-08, -0.7724, 0.5169), (-0.1052, -0.7653, 0.5169), (-0.2343, -0.8495, 0.5213), (-0.3806, -0.9011, 0.5233), (-0.978, 0.0, 0.5233), (-0.969, 0.1327, 0.5233), (-0.943, 0.2599, 0.5233), (-0.9011, 0.3806, 0.5233), (-0.8444, 0.4935, 0.5233), (-0.7741, 0.5975, 0.5233), (-0.6915, 0.6915, 0.5233), (-0.5975, 0.7741, 0.5233), (-0.4935, 0.8444, 0.5233), (-0.3806, 0.9011, 0.5233), (-0.2599, 0.943, 0.5233), (-0.1327, 0.969, 0.5233), (0.0, 0.978, 0.5233), (0.1327, 0.969, 0.5233), (0.2599, 0.943, 0.5233), (0.3806, 0.9011, 0.5233), (0.4935, 0.8444, 0.5233), (0.5975, 0.7741, 0.5233), (0.6915, 0.6915, 0.5233), (0.7741, 0.5975, 0.5233), (0.8444, 0.4935, 0.5233), (0.9011, 0.3806, 0.5233), (0.943, 0.2599, 0.5233), (0.969, 0.1327, 0.5233), (0.978, -1.567e-09, 0.5233), (0.969, -0.1327, 0.5233), (0.943, -0.2599, 0.5233), (0.9011, -0.3806, 0.5233), (0.8444, -0.4935, 0.5233), (0.7741, -0.5975, 0.5233), (0.6915, -0.6915, 0.5233), (0.5975, -0.7741, 0.5233), (0.4935, -0.8444, 0.5233), (0.3806, -0.9011, 0.5233), (-0.4935, -0.8444, 0.5233), (-0.5975, -0.7741, 0.5233), (-0.6915, -0.6915, 0.5233), (-0.7741, -0.5975, 0.5233), (-0.8444, -0.4935, 0.5233), (-0.9011, -0.3806, 0.5233), (-0.943, -0.2599, 0.5233), (-0.969, -0.1327, 0.5233), (0.2343, -0.8495, 0.5213), (0.1052, -0.7653, 0.5169), (-1.416e-07, -0.6571, 0.5106), (-0.08971, -0.6511, 0.5106), (-0.2055, -0.7448, 0.5169), (-0.3429, -0.8118, 0.5213), (-0.881, 2.98e-08, 0.5213), (-0.873, 0.1197, 0.5213), (-0.8495, 0.2343, 0.5213), (-0.8118, 0.3429, 0.5213), (-0.7608, 0.4445, 0.5213), (-0.6974, 0.5382, 0.5213), (-0.6229, 0.6229, 0.5213), (-0.5382, 0.6974, 0.5213), (-0.4445, 0.7608, 0.5213), (-0.3429, 0.8118, 0.5213), (-0.2343, 0.8495, 0.5213), (-0.1197, 0.873, 0.5213), (4.47e-08, 0.881, 0.5213), (0.1197, 0.873, 0.5213), (0.2343, 0.8495, 0.5213), (0.3429, 0.8118, 0.5213), (0.4445, 0.7608, 0.5213), (0.5382, 0.6974, 0.5213), (0.6229, 0.6229, 0.5213), (0.6974, 0.5382, 0.5213), (0.7608, 0.4445, 0.5213), (0.8118, 0.3429, 0.5213), (0.8495, 0.2343, 0.5213), (0.873, 0.1197, 0.5213), (0.881, -3.826e-08, 0.5213), (0.873, -0.1197, 0.5213), (0.8495, -0.2343, 0.5213), (0.8118, -0.3429, 0.5213), (0.7608, -0.4445, 0.5213), (0.6974, -0.5382, 0.5213), (0.6229, -0.6229, 0.5213), (0.5382, -0.6974, 0.5213), (0.4445, -0.7608, 0.5213), (0.3429, -0.8118, 0.5213), (-0.4445, -0.7608, 0.5213), (-0.5382, -0.6974, 0.5213), (-0.6229, -0.6229, 0.5213), (-0.6974, -0.5382, 0.5213), (-0.7608, -0.4445, 0.5213), (-0.8118, -0.3429, 0.5213), (-0.8495, -0.2343, 0.5213), (-0.873, -0.1197, 0.5213), (0.2055, -0.7448, 0.5169), (0.08971, -0.6511, 0.5106), (-2.142e-07, -0.5402, 0.503), (-0.07404, -0.5353, 0.503), (-0.175, -0.6337, 0.5106), (-0.3006, -0.7118, 0.5169), (-0.7724, 1.192e-07, 0.5169), (-0.7653, 0.1052, 0.5169), (-0.7448, 0.2055, 0.5169), (-0.7118, 0.3006, 0.5169), (-0.667, 0.3897, 0.5169), (-0.6115, 0.4718, 0.5169), (-0.5461, 0.5461, 0.5169), (-0.4718, 0.6115, 0.5169), (-0.3897, 0.667, 0.5169), (-0.3006, 0.7118, 0.5169), (-0.2055, 0.7448, 0.5169), (-0.1052, 0.7653, 0.5169), (4.47e-08, 0.7724, 0.5169), (0.1052, 0.7653, 0.5169), (0.2055, 0.7448, 0.5169), (0.3006, 0.7118, 0.5169), (0.3897, 0.667, 0.5169), (0.4718, 0.6115, 0.5169), (0.5461, 0.5461, 0.5169), (0.6115, 0.4718, 0.5169), (0.667, 0.3897, 0.5169), (0.7118, 0.3006, 0.5169), (0.7448, 0.2055, 0.5169), (0.7653, 0.1052, 0.5169), (0.7724, -1.056e-07, 0.5169), (0.7653, -0.1052, 0.5169), (0.7448, -0.2055, 0.5169), (0.7118, -0.3006, 0.5169), (0.667, -0.3897, 0.5169), (0.6115, -0.4718, 0.5169), (0.5461, -0.5461, 0.5169), (0.4718, -0.6115, 0.5169), (0.3897, -0.667, 0.5169), (0.3006, -0.7118, 0.5169), (-0.3897, -0.667, 0.5169), (-0.4718, -0.6115, 0.5169), (-0.5461, -0.5461, 0.5169), (-0.6115, -0.4718, 0.5169), (-0.667, -0.3897, 0.5169), (-0.7118, -0.3006, 0.5169), (-0.7448, -0.2055, 0.5169), (-0.7653, -0.1052, 0.5169), (0.175, -0.6337, 0.5106), (0.07404, -0.5353, 0.503), (-2.347e-07, -0.4267, 0.4947), (-0.05882, -0.4227, 0.4947), (-0.144, -0.5209, 0.503), (-0.2557, -0.6056, 0.5106), (-0.6571, 8.941e-08, 0.5106), (-0.6511, 0.08971, 0.5106), (-0.6337, 0.175, 0.5106), (-0.6056, 0.2557, 0.5106), (-0.5676, 0.3314, 0.5106), (-0.5203, 0.4013, 0.5106), (-0.4646, 0.4646, 0.5106), (-0.4013, 0.5203, 0.5106), (-0.3314, 0.5676, 0.5106), (-0.2557, 0.6056, 0.5106), (-0.175, 0.6337, 0.5106), (-0.08971, 0.6511, 0.5106), (1.043e-07, 0.6571, 0.5106), (0.08971, 0.6511, 0.5106), (0.175, 0.6337, 0.5106), (0.2557, 0.6056, 0.5106), (0.3314, 0.5676, 0.5106), (0.4013, 0.5203, 0.5106), (0.4646, 0.4646, 0.5106), (0.5203, 0.4013, 0.5106), (0.5676, 0.3314, 0.5106), (0.6056, 0.2557, 0.5106), (0.6337, 0.175, 0.5106), (0.6511, 0.08971, 0.5106), (0.6571, -1.138e-07, 0.5106), (0.6511, -0.08971, 0.5106), (0.6337, -0.175, 0.5106), (0.6056, -0.2557, 0.5106), (0.5676, -0.3314, 0.5106), (0.5203, -0.4013, 0.5106), (0.4646, -0.4646, 0.5106), (0.4013, -0.5203, 0.5106), (0.3314, -0.5676, 0.5106), (0.2557, -0.6056, 0.5106), (-0.3314, -0.5676, 0.5106), (-0.4013, -0.5203, 0.5106), (-0.4646, -0.4646, 0.5106), (-0.5203, -0.4013, 0.5106), (-0.5676, -0.3314, 0.5106), (-0.6056, -0.2557, 0.5106), (-0.6337, -0.175, 0.5106), (-0.6511, -0.08971, 0.5106), (0.144, -0.5209, 0.503), (0.05882, -0.4227, 0.4947), (-2.906e-07, -0.3215, 0.4861), (-0.04472, -0.3185, 0.4861), (-0.114, -0.4114, 0.4947), (-0.2102, -0.4979, 0.503), (-0.5402, 1.49e-07, 0.503), (-0.5353, 0.07404, 0.503), (-0.5209, 0.144, 0.503), (-0.4979, 0.2102, 0.503), (-0.4667, 0.2724, 0.503), (-0.4278, 0.3299, 0.503), (-0.3819, 0.3819, 0.503), (-0.3299, 0.4278, 0.503), (-0.2724, 0.4667, 0.503), (-0.2102, 0.4979, 0.503), (-0.144, 0.5209, 0.503), (-0.07404, 0.5353, 0.503), (1.341e-07, 0.5402, 0.503), (0.07404, 0.5353, 0.503), (0.144, 0.5209, 0.503), (0.2102, 0.4979, 0.503), (0.2724, 0.4667, 0.503), (0.3299, 0.4278, 0.503), (0.3819, 0.3819, 0.503), (0.4278, 0.3299, 0.503), (0.4667, 0.2724, 0.503), (0.4979, 0.2102, 0.503), (0.5209, 0.144, 0.503), (0.5353, 0.07404, 0.503), (0.5402, -1.817e-07, 0.503), (0.5353, -0.07404, 0.503), (0.5209, -0.144, 0.503), (0.4979, -0.2102, 0.503), (0.4667, -0.2724, 0.503), (0.4278, -0.3299, 0.503), (0.3819, -0.3819, 0.503), (0.3299, -0.4278, 0.503), (0.2724, -0.4667, 0.503), (0.2102, -0.4979, 0.503), (-0.2724, -0.4667, 0.503), (-0.3299, -0.4278, 0.503), (-0.3819, -0.3819, 0.503), (-0.4278, -0.3299, 0.503), (-0.4667, -0.2724, 0.503), (-0.4979, -0.2102, 0.503), (-0.5209, -0.144, 0.503), (-0.5353, -0.07404, 0.503), (0.114, -0.4114, 0.4947), (0.04472, -0.3185, 0.4861), (-2.757e-07, -0.2297, 0.4779), (-0.03242, -0.2275, 0.4779), (-0.08609, -0.31, 0.4861), (-0.166, -0.3933, 0.4947), (-0.4267, 1.788e-07, 0.4947), (-0.4227, 0.05882, 0.4947), (-0.4114, 0.114, 0.4947), (-0.3933, 0.166, 0.4947), (-0.3687, 0.215, 0.4947), (-0.338, 0.2604, 0.4947), (-0.3017, 0.3017, 0.4947), (-0.2604, 0.338, 0.4947), (-0.215, 0.3687, 0.4947), (-0.166, 0.3933, 0.4947), (-0.114, 0.4114, 0.4947), (-0.05882, 0.4227, 0.4947), (1.788e-07, 0.4267, 0.4947), (0.05882, 0.4227, 0.4947), (0.114, 0.4114, 0.4947), (0.166, 0.3933, 0.4947), (0.215, 0.3687, 0.4947), (0.2604, 0.338, 0.4947), (0.3017, 0.3017, 0.4947), (0.338, 0.2604, 0.4947), (0.3687, 0.215, 0.4947), (0.3933, 0.166, 0.4947), (0.4114, 0.114, 0.4947), (0.4227, 0.05882, 0.4947), (0.4267, -2.047e-07, 0.4947), (0.4227, -0.05882, 0.4947), (0.4114, -0.114, 0.4947), (0.3933, -0.166, 0.4947), (0.3687, -0.215, 0.4947), (0.338, -0.2604, 0.4947), (0.3017, -0.3017, 0.4947), (0.2604, -0.338, 0.4947), (0.215, -0.3687, 0.4947), (0.166, -0.3933, 0.4947), (-0.215, -0.3687, 0.4947), (-0.2604, -0.338, 0.4947), (-0.3017, -0.3017, 0.4947), (-0.338, -0.2604, 0.4947), (-0.3687, -0.215, 0.4947), (-0.3933, -0.166, 0.4947), (-0.4114, -0.114, 0.4947), (-0.4227, -0.05882, 0.4947), (0.08609, -0.31, 0.4861), (0.03242, -0.2275, 0.4779), (-3.651e-07, -0.1562, 0.4705), (-0.02258, -0.1547, 0.4705), (-0.06178, -0.2215, 0.4779), (-0.1251, -0.2964, 0.4861), (-0.3215, 2.384e-07, 0.4861), (-0.3185, 0.04472, 0.4861), (-0.31, 0.08609, 0.4861), (-0.2964, 0.1251, 0.4861), (-0.2779, 0.1618, 0.4861), (-0.2547, 0.1961, 0.4861), (-0.2273, 0.2273, 0.4861), (-0.1961, 0.2547, 0.4861), (-0.1618, 0.2779, 0.4861), (-0.1251, 0.2964, 0.4861), (-0.08609, 0.31, 0.4861), (-0.04472, 0.3185, 0.4861), (1.788e-07, 0.3215, 0.4861), (0.04472, 0.3185, 0.4861), (0.08609, 0.31, 0.4861), (0.1251, 0.2964, 0.4861), (0.1618, 0.2779, 0.4861), (0.1961, 0.2547, 0.4861), (0.2273, 0.2273, 0.4861), (0.2547, 0.1961, 0.4861), (0.2779, 0.1618, 0.4861), (0.2964, 0.1251, 0.4861), (0.31, 0.08609, 0.4861), (0.3185, 0.04472, 0.4861), (0.3215, -2.122e-07, 0.4861), (0.3185, -0.04472, 0.4861), (0.31, -0.08609, 0.4861), (0.2964, -0.1251, 0.4861), (0.2779, -0.1618, 0.4861), (0.2547, -0.1961, 0.4861), (0.2273, -0.2273, 0.4861), (0.1961, -0.2547, 0.4861), (0.1618, -0.2779, 0.4861), (0.1251, -0.2964, 0.4861), (-0.1618, -0.2779, 0.4861), (-0.1961, -0.2547, 0.4861), (-0.2273, -0.2273, 0.4861), (-0.2547, -0.1961, 0.4861), (-0.2779, -0.1618, 0.4861), (-0.2964, -0.1251, 0.4861), (-0.31, -0.08609, 0.4861), (-0.3185, -0.04472, 0.4861), (0.06178, -0.2215, 0.4779), (0.02258, -0.1547, 0.4705), (-3.651e-07, -0.1062, 0.4646), (-0.01587, -0.1051, 0.4646), (-0.08934, -0.2118, 0.4779), (-0.2297, 2.533e-07, 0.4779), (-0.2275, 0.03242, 0.4779), (-0.2215, 0.06178, 0.4779), (-0.2118, 0.08934, 0.4779), (-0.1987, 0.1155, 0.4779), (-0.1821, 0.14, 0.4779), (-0.1623, 0.1623, 0.4779), (-0.14, 0.1821, 0.4779), (-0.1155, 0.1987, 0.4779), (-0.08934, 0.2118, 0.4779), (-0.06178, 0.2215, 0.4779), (-0.03242, 0.2275, 0.4779), (2.384e-07, 0.2297, 0.4779), (0.03242, 0.2275, 0.4779), (0.06178, 0.2215, 0.4779), (0.08934, 0.2118, 0.4779), (0.1155, 0.1987, 0.4779), (0.14, 0.1821, 0.4779), (0.1623, 0.1623, 0.4779), (0.1821, 0.14, 0.4779), (0.1987, 0.1155, 0.4779), (0.2118, 0.08934, 0.4779), (0.2215, 0.06178, 0.4779), (0.2275, 0.03242, 0.4779), (0.2297, -2.783e-07, 0.4779), (0.2275, -0.03242, 0.4779), (0.2215, -0.06178, 0.4779), (0.2118, -0.08934, 0.4779), (0.1987, -0.1155, 0.4779), (0.1821, -0.14, 0.4779), (0.1623, -0.1623, 0.4779), (0.14, -0.1821, 0.4779), (0.1155, -0.1987, 0.4779), (0.08934, -0.2118, 0.4779), (-0.1155, -0.1987, 0.4779), (-0.14, -0.1821, 0.4779), (-0.1623, -0.1623, 0.4779), (-0.1821, -0.14, 0.4779), (-0.1987, -0.1155, 0.4779), (-0.2118, -0.08934, 0.4779), (-0.2215, -0.06178, 0.4779), (-0.2275, -0.03242, 0.4779), (0.04233, -0.1506, 0.4705), (0.01587, -0.1051, 0.4646), (-4.023e-07, -0.1062, 0.1061), (-0.01587, -0.1051, 0.1061), (-0.04233, -0.1506, 0.4705), (-0.1562, 2.831e-07, 0.4705), (-0.1547, 0.02258, 0.4705), (-0.1506, 0.04233, 0.4705), (-0.1442, 0.06076, 0.4705), (-0.1353, 0.07835, 0.4705), (-0.124, 0.09505, 0.4705), (-0.1104, 0.1104, 0.4705), (-0.09505, 0.124, 0.4705), (-0.07836, 0.1353, 0.4705), (-0.06076, 0.1442, 0.4705), (-0.04233, 0.1506, 0.4705), (-0.02258, 0.1547, 0.4705), (2.682e-07, 0.1562, 0.4705), (0.02258, 0.1547, 0.4705), (0.04233, 0.1506, 0.4705), (0.06076, 0.1442, 0.4705), (0.07836, 0.1353, 0.4705), (0.09505, 0.124, 0.4705), (0.1104, 0.1104, 0.4705), (0.124, 0.09505, 0.4705), (0.1353, 0.07836, 0.4705), (0.1442, 0.06076, 0.4705), (0.1506, 0.04233, 0.4705), (0.1547, 0.02258, 0.4705), (0.1562, -2.984e-07, 0.4705), (0.1547, -0.02258, 0.4705), (0.1506, -0.04233, 0.4705), (0.1442, -0.06076, 0.4705), (0.1353, -0.07835, 0.4705), (0.124, -0.09505, 0.4705), (0.1104, -0.1104, 0.4705), (0.09505, -0.124, 0.4705), (0.07836, -0.1353, 0.4705), (0.06076, -0.1442, 0.4705), (-0.06076, -0.1442, 0.4705), (-0.07835, -0.1353, 0.4705), (-0.09505, -0.124, 0.4705), (-0.1104, -0.1104, 0.4705), (-0.124, -0.09505, 0.4705), (-0.1353, -0.07836, 0.4705), (-0.1442, -0.06076, 0.4705), (-0.1506, -0.04233, 0.4705), (-0.1547, -0.02258, 0.4705), (0.02908, -0.1024, 0.4646), (0.01587, -0.1051, 0.1061), (-0.02908, -0.1024, 0.4646), (-0.02908, -0.1024, 0.1061), (-0.1062, 2.98e-07, 0.4646), (-0.1051, 0.01587, 0.4646), (-0.08437, 0.06444, 0.4646), (-0.07503, 0.07503, 0.4646), (-0.01587, 0.1051, 0.4646), (2.682e-07, 0.1062, 0.4646), (0.01587, 0.1051, 0.4646), (0.06444, 0.08437, 0.4646), (0.07503, 0.07503, 0.4646), (0.1051, 0.01587, 0.4646), (0.1062, -3.02e-07, 0.4646), (0.1051, -0.01587, 0.4646), (0.08437, -0.06444, 0.4646), (0.07503, -0.07503, 0.4646), (-0.06444, -0.08437, 0.4646), (-0.07503, -0.07503, 0.4646), (-0.1051, -0.01587, 0.4646), (0.04128, -0.09808, 0.4646), (0.02908, -0.1024, 0.1061), (0.04128, -0.09808, 0.1061), (-0.04128, -0.09808, 0.4646), (-0.04128, -0.09808, 0.1061), (-0.07503, -0.07503, 0.1061), (-0.1062, 2.459e-07, 0.1061), (-0.1051, 0.01587, 0.1061), (-0.1024, 0.02908, 0.4646), (-0.09808, 0.04128, 0.4646), (-0.0921, 0.05307, 0.4646), (-0.06444, 0.08437, 0.4646), (-0.05307, 0.0921, 0.4646), (-0.04128, 0.09808, 0.4646), (-0.02908, 0.1024, 0.4646), (-0.01587, 0.1051, 0.1061), (2.31e-07, 0.1062, 0.1061), (0.01587, 0.1051, 0.1061), (0.02908, 0.1024, 0.4646), (0.04128, 0.09808, 0.4646), (0.05307, 0.0921, 0.4646), (0.08437, 0.06444, 0.4646), (0.0921, 0.05307, 0.4646), (0.09808, 0.04128, 0.4646), (0.1024, 0.02908, 0.4646), (0.1051, 0.01587, 0.1061), (0.1062, -3.541e-07, 0.1061), (0.1051, -0.01587, 0.1061), (0.1024, -0.02908, 0.4646), (0.09808, -0.04128, 0.4646), (0.0921, -0.05307, 0.4646), (0.06444, -0.08437, 0.4646), (0.05307, -0.0921, 0.4646), (-0.05307, -0.0921, 0.4646), (-0.08437, -0.06444, 0.4646), (-0.0921, -0.05307, 0.4646), (-0.09808, -0.04128, 0.4646), (-0.1024, -0.02908, 0.4646), (-0.1051, -0.01587, 0.1061), (0.07503, -0.07503, 0.1061), (-0.05307, -0.0921, 0.1061), (-0.1024, 0.02908, 0.1061), (-0.0921, 0.05307, 0.1061), (-0.08437, 0.06444, 0.1061), (-0.07503, 0.07503, 0.1061), (-0.06444, 0.08437, 0.1061), (-0.02908, 0.1024, 0.1061), (0.02908, 0.1024, 0.1061), (0.04128, 0.09808, 0.1061), (0.05307, 0.0921, 0.1061), (0.06444, 0.08437, 0.1061), (0.07503, 0.07503, 0.1061), (0.08437, 0.06444, 0.1061), (0.1024, 0.02908, 0.1061), (0.1024, -0.02908, 0.1061), (0.0921, -0.05307, 0.1061), (0.08437, -0.06444, 0.1061), (0.06444, -0.08437, 0.1061), (-0.06444, -0.08437, 0.1061), (-0.08437, -0.06444, 0.1061), (-0.1024, -0.02908, 0.1061), (-0.09808, -0.04128, 0.1061), (0.05307, -0.0921, 0.1061), (-0.09808, 0.04128, 0.1061), (-0.05307, 0.0921, 0.1061), (-0.04128, 0.09808, 0.1061), (0.0921, 0.05307, 0.1061), (0.09808, 0.04128, 0.1061), (0.09808, -0.04128, 0.1061), (-0.0921, -0.05307, 0.1061), (-0.1024, 0.02908, 0.1061), (-0.1051, 0.01587, 0.1061), (-0.1062, 2.459e-07, 0.1061), (-0.07503, 0.07503, 0.1061), (-0.07503, -0.07503, 0.1061), (-0.0921, 0.05307, 0.1061), (0.07503, -0.07503, 0.1061), (-0.09808, -0.04128, 0.1061), (-0.08437, 0.06444, 0.1061), (-0.09808, 0.04128, 0.1061), (0.07503, 0.07503, 0.1061), (-4.023e-07, -0.1062, 0.1061), (-0.08437, -0.06444, 0.1061), (-0.1051, -0.01587, 0.1061), (0.1062, -3.541e-07, 0.1061), (2.31e-07, 0.1062, 0.1061), (-0.02908, -0.1024, 0.1061), (0.04128, -0.09808, 0.1061), (-0.0921, -0.05307, 0.1061), (-0.1024, -0.02908, 0.1061), (0.1024, -0.02908, 0.1061), (0.1024, 0.02908, 0.1061), (0.04128, 0.09808, 0.1061), (-0.02908, 0.1024, 0.1061), (-0.05307, -0.0921, 0.1061), (-0.01587, -0.1051, 0.1061), (0.06444, -0.08437, 0.1061), (0.01587, -0.1051, 0.1061), (0.0921, -0.05307, 0.1061), (0.1051, -0.01587, 0.1061), (0.0921, 0.05307, 0.1061), (0.1051, 0.01587, 0.1061), (0.06444, 0.08437, 0.1061), (0.01587, 0.1051, 0.1061), (-0.05307, 0.0921, 0.1061), (-0.01587, 0.1051, 0.1061), (-0.06444, -0.08437, 0.1061), (-0.04128, -0.09808, 0.1061), (0.05307, -0.0921, 0.1061), (0.02908, -0.1024, 0.1061), (0.08437, -0.06444, 0.1061), (0.09808, -0.04128, 0.1061), (0.09808, 0.04128, 0.1061), (0.08437, 0.06444, 0.1061), (0.05307, 0.0921, 0.1061), (0.02908, 0.1024, 0.1061), (-0.04128, 0.09808, 0.1061), (-0.06444, 0.08437, 0.1061), (-0.1024, 0.02908, 0.1061), (-0.1051, 0.01587, 0.1061), (-0.1062, 2.459e-07, 0.1061), (-0.07503, 0.07503, 0.1061), (-0.07503, -0.07503, 0.1061), (-0.0921, 0.05307, 0.1061), (0.07503, -0.07503, 0.1061), (-0.09808, -0.04128, 0.1061), (-0.08437, 0.06444, 0.1061), (-0.09808, 0.04128, 0.1061), (0.07503, 0.07503, 0.1061), (-4.023e-07, -0.1062, 0.1061), (-0.08437, -0.06444, 0.1061), (-0.1051, -0.01587, 0.1061), (0.1062, -3.541e-07, 0.1061), (2.31e-07, 0.1062, 0.1061), (-0.02908, -0.1024, 0.1061), (0.04128, -0.09808, 0.1061), (-0.0921, -0.05307, 0.1061), (-0.1024, -0.02908, 0.1061), (0.1024, -0.02908, 0.1061), (0.1024, 0.02908, 0.1061), (0.04128, 0.09808, 0.1061), (-0.02908, 0.1024, 0.1061), (-0.05307, -0.0921, 0.1061), (-0.01587, -0.1051, 0.1061), (0.06444, -0.08437, 0.1061), (0.01587, -0.1051, 0.1061), (0.0921, -0.05307, 0.1061), (0.1051, -0.01587, 0.1061), (0.0921, 0.05307, 0.1061), (0.1051, 0.01587, 0.1061), (0.06444, 0.08437, 0.1061), (0.01587, 0.1051, 0.1061), (-0.05307, 0.0921, 0.1061), (-0.01587, 0.1051, 0.1061), (-0.06444, -0.08437, 0.1061), (-0.04128, -0.09808, 0.1061), (0.05307, -0.0921, 0.1061), (0.02908, -0.1024, 0.1061), (0.08437, -0.06444, 0.1061), (0.09808, -0.04128, 0.1061), (0.09808, 0.04128, 0.1061), (0.08437, 0.06444, 0.1061), (0.05307, 0.0921, 0.1061), (0.02908, 0.1024, 0.1061), (-0.04128, 0.09808, 0.1061), (-0.06444, 0.08437, 0.1061), (-0.1071, -0.1071, 1.251), (-0.1071, 0.1071, 1.251), (-0.1071, 0.1071, 1.037), (-0.1071, -0.1071, 1.037), (0.1071, -0.1071, 1.251), (0.1071, -0.1071, 1.037), (0.1071, 0.1071, 1.251), (0.1071, 0.1071, 1.037), (-0.1071, -0.1071, 1.251), (-0.1071, 0.1071, 1.251), (-0.1071, 0.1071, 1.037), (-0.1071, -0.1071, 1.037), (0.1071, 0.1071, 1.037), (0.1071, -0.1071, 1.037), (0.1071, 0.1071, 1.251), (0.1071, -0.1071, 1.251), (-0.1871, -0.1071, 1.251), (-0.1871, 0.1071, 1.251), (-0.1871, 0.1071, 1.037), (-0.1871, -0.1071, 1.037), (0.1871, 0.1071, 1.037), (0.1871, -0.1071, 1.037), (0.1871, 0.1071, 1.251), (0.1871, -0.1071, 1.251), (-0.1071, -0.1071, 1.792), (-0.1071, 0.1071, 1.792), (0.1071, 0.1071, 1.792), (0.1071, -0.1071, 1.792), (-0.1871, -0.1071, 1.792), (-0.1871, 0.1071, 1.792), (0.1871, 0.1071, 1.792), (0.1871, -0.1071, 1.792), (-0.2669, 0.03016, 1.697), (0.2589, 0.03016, 1.697), (-0.2669, 0.02974, 1.693), (0.2589, 0.02974, 1.693), (-0.2669, 0.0285, 1.689), (0.2589, 0.0285, 1.689), (-0.2669, 0.02649, 1.685), (0.2589, 0.02649, 1.685), (-0.2669, 0.02378, 1.682), (0.2589, 0.02378, 1.682), (-0.2669, 0.02047, 1.679), (0.2589, 0.02047, 1.679), (-0.2669, 0.01671, 1.677), (0.2589, 0.01671, 1.677), (-0.2669, 0.01262, 1.676), (0.2589, 0.01262, 1.676), (-0.2669, 0.008364, 1.675), (0.2589, 0.008364, 1.675), (-0.2669, 0.004111, 1.676), (0.2589, 0.004111, 1.676), (-0.2669, 2.15e-05, 1.677), (0.2589, 2.15e-05, 1.677), (-0.2669, -0.003747, 1.679), (0.2589, -0.003747, 1.679), (-0.2669, -0.007051, 1.682), (0.2589, -0.007051, 1.682), (-0.2669, -0.009762, 1.685), (0.2589, -0.009762, 1.685), (-0.2669, -0.01178, 1.689), (0.2589, -0.01178, 1.689), (-0.2669, -0.01302, 1.693), (0.2589, -0.01302, 1.693), (-0.2669, -0.01344, 1.697), (0.2589, -0.01344, 1.697), (-0.2669, -0.01302, 1.701), (0.2589, -0.01302, 1.701), (-0.2669, -0.01178, 1.705), (0.2589, -0.01178, 1.705), (-0.2669, -0.009762, 1.709), (0.2589, -0.009762, 1.709), (-0.2669, -0.007051, 1.712), (0.2589, -0.007051, 1.712), (-0.2669, -0.003747, 1.715), (0.2589, -0.003747, 1.715), (-0.2669, 2.152e-05, 1.717), (0.2589, 2.152e-05, 1.717), (-0.2669, 0.004111, 1.718), (0.2589, 0.004111, 1.718), (-0.2669, 0.008364, 1.719), (0.2589, 0.008364, 1.719), (-0.2669, 0.01262, 1.718), (0.2589, 0.01262, 1.718), (-0.2669, 0.01671, 1.717), (0.2589, 0.01671, 1.717), (-0.2669, 0.02047, 1.715), (0.2589, 0.02047, 1.715), (-0.2669, 0.02378, 1.712), (0.2589, 0.02378, 1.712), (-0.2669, 0.02649, 1.709), (0.2589, 0.02649, 1.709), (-0.2669, 0.0285, 1.705), (0.2589, 0.0285, 1.705), (-0.2669, 0.02974, 1.701), (0.2589, 0.02974, 1.701)], [], [(0, 1, 3, 2), (2, 3, 5, 4), (4, 5, 7, 6), (6, 7, 9, 8), (8, 9, 11, 10), (10, 11, 13, 12), (12, 13, 15, 14), (14, 15, 17, 16), (16, 17, 19, 18), (18, 19, 21, 20), (20, 21, 23, 22), (22, 23, 25, 24), (24, 25, 27, 26), (26, 27, 29, 28), (28, 29, 31, 30), (30, 31, 33, 32), (32, 33, 35, 34), (34, 35, 37, 36), (36, 37, 39, 38), (38, 39, 41, 40), (40, 41, 43, 42), (42, 43, 45, 44), (44, 45, 47, 46), (46, 47, 49, 48), (48, 49, 51, 50), (50, 51, 53, 52), (52, 53, 55, 54), (54, 55, 57, 56), (56, 57, 59, 58), (58, 59, 61, 60), (3, 1, 63, 61, 59, 57, 55, 53, 51, 49, 47, 45, 43, 41, 39, 37, 35, 33, 31, 29, 27, 25, 23, 21, 19, 17, 15, 13, 11, 9, 7, 5), (62, 63, 1, 0), (60, 61, 63, 62), (12, 14, 71, 70), (64, 65, 66, 67, 68, 69, 70, 71, 72, 73, 74, 75, 76, 77, 78, 79, 80, 81, 82, 83, 84, 85, 86, 87, 88, 89, 90, 91, 92, 93, 94, 95), (30, 32, 80, 79), (48, 50, 89, 88), (4, 6, 67, 66), (22, 24, 76, 75), (40, 42, 85, 84), (58, 60, 94, 93), (14, 16, 72, 71), (32, 34, 81, 80), (50, 52, 90, 89), (6, 8, 68, 67), (24, 26, 77, 76), (42, 44, 86, 85), (60, 62, 95, 94), (16, 18, 73, 72), (34, 36, 82, 81), (52, 54, 91, 90), (8, 10, 69, 68), (26, 28, 78, 77), (44, 46, 87, 86), (0, 2, 65, 64), (62, 0, 64, 95), (18, 20, 74, 73), (36, 38, 83, 82), (54, 56, 92, 91), (10, 12, 70, 69), (28, 30, 79, 78), (46, 48, 88, 87), (2, 4, 66, 65), (20, 22, 75, 74), (38, 40, 84, 83), (56, 58, 93, 92), (96, 97, 98, 99), (100, 96, 99, 101), (102, 103, 97, 96), (97, 104, 105, 98), (106, 107, 108, 109, 110, 111, 112, 113, 114, 115, 116, 117, 118, 119, 120, 121, 122, 123, 124, 125, 126, 127, 128, 129, 130, 131, 132, 133, 134, 135, 136, 137, 138, 139, 101, 99, 98, 105, 140, 141, 142, 143, 144, 145, 146, 147, 148, 149), (150, 100, 101, 139), (151, 102, 96, 100), (152, 153, 103, 102), (103, 154, 104, 97), (104, 155, 140, 105), (156, 157, 106, 149), (157, 158, 107, 106), (158, 159, 108, 107), (159, 160, 109, 108), (160, 161, 110, 109), (161, 162, 111, 110), (162, 163, 112, 111), (163, 164, 113, 112), (164, 165, 114, 113), (165, 166, 115, 114), (166, 167, 116, 115), (167, 168, 117, 116), (168, 169, 118, 117), (169, 170, 119, 118), (170, 171, 120, 119), (171, 172, 121, 120), (172, 173, 122, 121), (173, 174, 123, 122), (174, 175, 124, 123), (175, 176, 125, 124), (176, 177, 126, 125), (177, 178, 127, 126), (178, 179, 128, 127), (179, 180, 129, 128), (180, 181, 130, 129), (181, 182, 131, 130), (182, 183, 132, 131), (183, 184, 133, 132), (184, 185, 134, 133), (185, 186, 135, 134), (186, 187, 136, 135), (187, 188, 137, 136), (188, 189, 138, 137), (189, 150, 139, 138), (155, 190, 141, 140), (190, 191, 142, 141), (191, 192, 143, 142), (192, 193, 144, 143), (193, 194, 145, 144), (194, 195, 146, 145), (195, 196, 147, 146), (196, 197, 148, 147), (197, 156, 149, 148), (198, 151, 100, 150), (199, 152, 102, 151), (200, 201, 153, 152), (153, 202, 154, 103), (154, 203, 155, 104), (204, 205, 157, 156), (205, 206, 158, 157), (206, 207, 159, 158), (207, 208, 160, 159), (208, 209, 161, 160), (209, 210, 162, 161), (210, 211, 163, 162), (211, 212, 164, 163), (212, 213, 165, 164), (213, 214, 166, 165), (214, 215, 167, 166), (215, 216, 168, 167), (216, 217, 169, 168), (217, 218, 170, 169), (218, 219, 171, 170), (219, 220, 172, 171), (220, 221, 173, 172), (221, 222, 174, 173), (222, 223, 175, 174), (223, 224, 176, 175), (224, 225, 177, 176), (225, 226, 178, 177), (226, 227, 179, 178), (227, 228, 180, 179), (228, 229, 181, 180), (229, 230, 182, 181), (230, 231, 183, 182), (231, 232, 184, 183), (232, 233, 185, 184), (233, 234, 186, 185), (234, 235, 187, 186), (235, 236, 188, 187), (236, 237, 189, 188), (237, 198, 150, 189), (203, 238, 190, 155), (238, 239, 191, 190), (239, 240, 192, 191), (240, 241, 193, 192), (241, 242, 194, 193), (242, 243, 195, 194), (243, 244, 196, 195), (244, 245, 197, 196), (245, 204, 156, 197), (246, 199, 151, 198), (247, 200, 152, 199), (248, 249, 201, 200), (201, 250, 202, 153), (202, 251, 203, 154), (252, 253, 205, 204), (253, 254, 206, 205), (254, 255, 207, 206), (255, 256, 208, 207), (256, 257, 209, 208), (257, 258, 210, 209), (258, 259, 211, 210), (259, 260, 212, 211), (260, 261, 213, 212), (261, 262, 214, 213), (262, 263, 215, 214), (263, 264, 216, 215), (264, 265, 217, 216), (265, 266, 218, 217), (266, 267, 219, 218), (267, 268, 220, 219), (268, 269, 221, 220), (269, 270, 222, 221), (270, 271, 223, 222), (271, 272, 224, 223), (272, 273, 225, 224), (273, 274, 226, 225), (274, 275, 227, 226), (275, 276, 228, 227), (276, 277, 229, 228), (277, 278, 230, 229), (278, 279, 231, 230), (279, 280, 232, 231), (280, 281, 233, 232), (281, 282, 234, 233), (282, 283, 235, 234), (283, 284, 236, 235), (284, 285, 237, 236), (285, 246, 198, 237), (251, 286, 238, 203), (286, 287, 239, 238), (287, 288, 240, 239), (288, 289, 241, 240), (289, 290, 242, 241), (290, 291, 243, 242), (291, 292, 244, 243), (292, 293, 245, 244), (293, 252, 204, 245), (294, 247, 199, 246), (295, 248, 200, 247), (296, 297, 249, 248), (249, 298, 250, 201), (250, 299, 251, 202), (300, 301, 253, 252), (301, 302, 254, 253), (302, 303, 255, 254), (303, 304, 256, 255), (304, 305, 257, 256), (305, 306, 258, 257), (306, 307, 259, 258), (307, 308, 260, 259), (308, 309, 261, 260), (309, 310, 262, 261), (310, 311, 263, 262), (311, 312, 264, 263), (312, 313, 265, 264), (313, 314, 266, 265), (314, 315, 267, 266), (315, 316, 268, 267), (316, 317, 269, 268), (317, 318, 270, 269), (318, 319, 271, 270), (319, 320, 272, 271), (320, 321, 273, 272), (321, 322, 274, 273), (322, 323, 275, 274), (323, 324, 276, 275), (324, 325, 277, 276), (325, 326, 278, 277), (326, 327, 279, 278), (327, 328, 280, 279), (328, 329, 281, 280), (329, 330, 282, 281), (330, 331, 283, 282), (331, 332, 284, 283), (332, 333, 285, 284), (333, 294, 246, 285), (299, 334, 286, 251), (334, 335, 287, 286), (335, 336, 288, 287), (336, 337, 289, 288), (337, 338, 290, 289), (338, 339, 291, 290), (339, 340, 292, 291), (340, 341, 293, 292), (341, 300, 252, 293), (342, 295, 247, 294), (343, 296, 248, 295), (344, 345, 297, 296), (297, 346, 298, 249), (298, 347, 299, 250), (348, 349, 301, 300), (349, 350, 302, 301), (350, 351, 303, 302), (351, 352, 304, 303), (352, 353, 305, 304), (353, 354, 306, 305), (354, 355, 307, 306), (355, 356, 308, 307), (356, 357, 309, 308), (357, 358, 310, 309), (358, 359, 311, 310), (359, 360, 312, 311), (360, 361, 313, 312), (361, 362, 314, 313), (362, 363, 315, 314), (363, 364, 316, 315), (364, 365, 317, 316), (365, 366, 318, 317), (366, 367, 319, 318), (367, 368, 320, 319), (368, 369, 321, 320), (369, 370, 322, 321), (370, 371, 323, 322), (371, 372, 324, 323), (372, 373, 325, 324), (373, 374, 326, 325), (374, 375, 327, 326), (375, 376, 328, 327), (376, 377, 329, 328), (377, 378, 330, 329), (378, 379, 331, 330), (379, 380, 332, 331), (380, 381, 333, 332), (381, 342, 294, 333), (347, 382, 334, 299), (382, 383, 335, 334), (383, 384, 336, 335), (384, 385, 337, 336), (385, 386, 338, 337), (386, 387, 339, 338), (387, 388, 340, 339), (388, 389, 341, 340), (389, 348, 300, 341), (390, 343, 295, 342), (391, 344, 296, 343), (392, 393, 345, 344), (345, 394, 346, 297), (346, 395, 347, 298), (396, 397, 349, 348), (397, 398, 350, 349), (398, 399, 351, 350), (399, 400, 352, 351), (400, 401, 353, 352), (401, 402, 354, 353), (402, 403, 355, 354), (403, 404, 356, 355), (404, 405, 357, 356), (405, 406, 358, 357), (406, 407, 359, 358), (407, 408, 360, 359), (408, 409, 361, 360), (409, 410, 362, 361), (410, 411, 363, 362), (411, 412, 364, 363), (412, 413, 365, 364), (413, 414, 366, 365), (414, 415, 367, 366), (415, 416, 368, 367), (416, 417, 369, 368), (417, 418, 370, 369), (418, 419, 371, 370), (419, 420, 372, 371), (420, 421, 373, 372), (421, 422, 374, 373), (422, 423, 375, 374), (423, 424, 376, 375), (424, 425, 377, 376), (425, 426, 378, 377), (426, 427, 379, 378), (427, 428, 380, 379), (428, 429, 381, 380), (429, 390, 342, 381), (395, 430, 382, 347), (430, 431, 383, 382), (431, 432, 384, 383), (432, 433, 385, 384), (433, 434, 386, 385), (434, 435, 387, 386), (435, 436, 388, 387), (436, 437, 389, 388), (437, 396, 348, 389), (438, 391, 343, 390), (439, 392, 344, 391), (440, 441, 393, 392), (393, 442, 394, 345), (394, 443, 395, 346), (444, 445, 397, 396), (445, 446, 398, 397), (446, 447, 399, 398), (447, 448, 400, 399), (448, 449, 401, 400), (449, 450, 402, 401), (450, 451, 403, 402), (451, 452, 404, 403), (452, 453, 405, 404), (453, 454, 406, 405), (454, 455, 407, 406), (455, 456, 408, 407), (456, 457, 409, 408), (457, 458, 410, 409), (458, 459, 411, 410), (459, 460, 412, 411), (460, 461, 413, 412), (461, 462, 414, 413), (462, 463, 415, 414), (463, 464, 416, 415), (464, 465, 417, 416), (465, 466, 418, 417), (466, 467, 419, 418), (467, 468, 420, 419), (468, 469, 421, 420), (469, 470, 422, 421), (470, 471, 423, 422), (471, 472, 424, 423), (472, 473, 425, 424), (473, 474, 426, 425), (474, 475, 427, 426), (475, 476, 428, 427), (476, 477, 429, 428), (477, 438, 390, 429), (443, 478, 430, 395), (478, 479, 431, 430), (479, 480, 432, 431), (480, 481, 433, 432), (481, 482, 434, 433), (482, 483, 435, 434), (483, 484, 436, 435), (484, 485, 437, 436), (485, 444, 396, 437), (486, 439, 391, 438), (487, 440, 392, 439), (488, 489, 441, 440), (441, 490, 442, 393), (442, 491, 443, 394), (492, 493, 445, 444), (493, 494, 446, 445), (494, 495, 447, 446), (495, 496, 448, 447), (496, 497, 449, 448), (497, 498, 450, 449), (498, 499, 451, 450), (499, 500, 452, 451), (500, 501, 453, 452), (501, 502, 454, 453), (502, 503, 455, 454), (503, 504, 456, 455), (504, 505, 457, 456), (505, 506, 458, 457), (506, 507, 459, 458), (507, 508, 460, 459), (508, 509, 461, 460), (509, 510, 462, 461), (510, 511, 463, 462), (511, 512, 464, 463), (512, 513, 465, 464), (513, 514, 466, 465), (514, 515, 467, 466), (515, 516, 468, 467), (516, 517, 469, 468), (517, 518, 470, 469), (518, 519, 471, 470), (519, 520, 472, 471), (520, 521, 473, 472), (521, 522, 474, 473), (522, 523, 475, 474), (523, 524, 476, 475), (524, 525, 477, 476), (525, 486, 438, 477), (491, 526, 478, 443), (526, 527, 479, 478), (527, 528, 480, 479), (528, 529, 481, 480), (529, 530, 482, 481), (530, 531, 483, 482), (531, 532, 484, 483), (532, 533, 485, 484), (533, 492, 444, 485), (534, 487, 439, 486), (535, 488, 440, 487), (536, 537, 489, 488), (489, 538, 490, 441), (490, 539, 491, 442), (540, 541, 493, 492), (541, 542, 494, 493), (542, 543, 495, 494), (543, 544, 496, 495), (544, 545, 497, 496), (545, 546, 498, 497), (546, 547, 499, 498), (547, 548, 500, 499), (548, 549, 501, 500), (549, 550, 502, 501), (550, 551, 503, 502), (551, 552, 504, 503), (552, 553, 505, 504), (553, 554, 506, 505), (554, 555, 507, 506), (555, 556, 508, 507), (556, 557, 509, 508), (557, 558, 510, 509), (558, 559, 511, 510), (559, 560, 512, 511), (560, 561, 513, 512), (561, 562, 514, 513), (562, 563, 515, 514), (563, 564, 516, 515), (564, 565, 517, 516), (565, 566, 518, 517), (566, 567, 519, 518), (567, 568, 520, 519), (568, 569, 521, 520), (569, 570, 522, 521), (570, 571, 523, 522), (571, 572, 524, 523), (572, 573, 525, 524), (573, 534, 486, 525), (539, 574, 526, 491), (574, 575, 527, 526), (575, 576, 528, 527), (576, 577, 529, 528), (577, 578, 530, 529), (578, 579, 531, 530), (579, 580, 532, 531), (580, 581, 533, 532), (581, 540, 492, 533), (582, 535, 487, 534), (583, 536, 488, 535), (584, 585, 537, 536), (537, 586, 538, 489), (538, 587, 539, 490), (588, 589, 541, 540), (589, 590, 542, 541), (590, 591, 543, 542), (591, 592, 544, 543), (592, 593, 545, 544), (593, 594, 546, 545), (594, 595, 547, 546), (595, 596, 548, 547), (596, 597, 549, 548), (597, 598, 550, 549), (598, 599, 551, 550), (599, 600, 552, 551), (600, 601, 553, 552), (601, 602, 554, 553), (602, 603, 555, 554), (603, 604, 556, 555), (604, 605, 557, 556), (605, 606, 558, 557), (606, 607, 559, 558), (607, 608, 560, 559), (608, 609, 561, 560), (609, 610, 562, 561), (610, 611, 563, 562), (611, 612, 564, 563), (612, 613, 565, 564), (613, 614, 566, 565), (614, 615, 567, 566), (615, 616, 568, 567), (616, 617, 569, 568), (617, 618, 570, 569), (618, 619, 571, 570), (619, 620, 572, 571), (620, 621, 573, 572), (621, 582, 534, 573), (587, 622, 574, 539), (622, 623, 575, 574), (623, 624, 576, 575), (624, 625, 577, 576), (625, 626, 578, 577), (626, 627, 579, 578), (627, 628, 580, 579), (628, 629, 581, 580), (629, 588, 540, 581), (630, 583, 535, 582), (631, 584, 536, 583), (632, 633, 585, 584), (585, 634, 586, 537), (586, 635, 587, 538), (636, 637, 589, 588), (637, 638, 590, 589), (638, 639, 591, 590), (639, 640, 592, 591), (640, 641, 593, 592), (641, 642, 594, 593), (642, 643, 595, 594), (643, 644, 596, 595), (644, 645, 597, 596), (645, 646, 598, 597), (646, 647, 599, 598), (647, 648, 600, 599), (648, 649, 601, 600), (649, 650, 602, 601), (650, 651, 603, 602), (651, 652, 604, 603), (652, 653, 605, 604), (653, 654, 606, 605), (654, 655, 607, 606), (655, 656, 608, 607), (656, 657, 609, 608), (657, 658, 610, 609), (658, 659, 611, 610), (659, 660, 612, 611), (660, 661, 613, 612), (661, 662, 614, 613), (662, 663, 615, 614), (663, 664, 616, 615), (664, 665, 617, 616), (665, 666, 618, 617), (666, 667, 619, 618), (667, 668, 620, 619), (668, 669, 621, 620), (669, 630, 582, 621), (635, 670, 622, 587), (670, 671, 623, 622), (671, 672, 624, 623), (672, 673, 625, 624), (673, 674, 626, 625), (674, 675, 627, 626), (675, 676, 628, 627), (676, 677, 629, 628), (677, 636, 588, 629), (678, 631, 583, 630), (679, 632, 584, 631), (680, 681, 633, 632), (633, 682, 634, 585), (634, 683, 635, 586), (684, 685, 637, 636), (685, 686, 638, 637), (686, 687, 639, 638), (687, 688, 640, 639), (688, 689, 641, 640), (689, 690, 642, 641), (690, 691, 643, 642), (691, 692, 644, 643), (692, 693, 645, 644), (693, 694, 646, 645), (694, 695, 647, 646), (695, 696, 648, 647), (696, 697, 649, 648), (697, 698, 650, 649), (698, 699, 651, 650), (699, 700, 652, 651), (700, 701, 653, 652), (701, 702, 654, 653), (702, 703, 655, 654), (703, 704, 656, 655), (704, 705, 657, 656), (705, 706, 658, 657), (706, 707, 659, 658), (707, 708, 660, 659), (708, 709, 661, 660), (709, 710, 662, 661), (710, 711, 663, 662), (711, 712, 664, 663), (712, 713, 665, 664), (713, 714, 666, 665), (714, 715, 667, 666), (715, 716, 668, 667), (716, 717, 669, 668), (717, 678, 630, 669), (683, 718, 670, 635), (718, 719, 671, 670), (719, 720, 672, 671), (720, 721, 673, 672), (721, 722, 674, 673), (722, 723, 675, 674), (723, 724, 676, 675), (724, 725, 677, 676), (725, 684, 636, 677), (726, 679, 631, 678), (727, 680, 632, 679), (728, 729, 681, 680), (681, 730, 682, 633), (682, 731, 683, 634), (732, 733, 685, 684), (733, 734, 686, 685), (734, 735, 687, 686), (735, 736, 688, 687), (736, 737, 689, 688), (737, 738, 690, 689), (738, 739, 691, 690), (739, 740, 692, 691), (740, 741, 693, 692), (741, 742, 694, 693), (742, 743, 695, 694), (743, 744, 696, 695), (744, 745, 697, 696), (745, 746, 698, 697), (746, 747, 699, 698), (747, 748, 700, 699), (748, 749, 701, 700), (749, 750, 702, 701), (750, 751, 703, 702), (751, 752, 704, 703), (752, 753, 705, 704), (753, 754, 706, 705), (754, 755, 707, 706), (755, 756, 708, 707), (756, 757, 709, 708), (757, 758, 710, 709), (758, 759, 711, 710), (759, 760, 712, 711), (760, 761, 713, 712), (761, 762, 714, 713), (762, 763, 715, 714), (763, 764, 716, 715), (764, 765, 717, 716), (765, 726, 678, 717), (731, 766, 718, 683), (766, 767, 719, 718), (767, 768, 720, 719), (768, 769, 721, 720), (769, 770, 722, 721), (770, 771, 723, 722), (771, 772, 724, 723), (772, 773, 725, 724), (773, 732, 684, 725), (774, 727, 679, 726), (775, 728, 680, 727), (776, 777, 729, 728), (729, 778, 730, 681), (730, 779, 731, 682), (780, 781, 733, 732), (781, 782, 734, 733), (782, 783, 735, 734), (783, 784, 736, 735), (784, 785, 737, 736), (785, 786, 738, 737), (786, 787, 739, 738), (787, 788, 740, 739), (788, 789, 741, 740), (789, 790, 742, 741), (790, 791, 743, 742), (791, 792, 744, 743), (792, 793, 745, 744), (793, 794, 746, 745), (794, 795, 747, 746), (795, 796, 748, 747), (796, 797, 749, 748), (797, 798, 750, 749), (798, 799, 751, 750), (799, 800, 752, 751), (800, 801, 753, 752), (801, 802, 754, 753), (802, 803, 755, 754), (803, 804, 756, 755), (804, 805, 757, 756), (805, 806, 758, 757), (806, 807, 759, 758), (807, 808, 760, 759), (808, 809, 761, 760), (809, 810, 762, 761), (810, 811, 763, 762), (811, 812, 764, 763), (812, 813, 765, 764), (813, 774, 726, 765), (779, 814, 766, 731), (814, 815, 767, 766), (815, 816, 768, 767), (816, 817, 769, 768), (817, 818, 770, 769), (818, 819, 771, 770), (819, 820, 772, 771), (820, 821, 773, 772), (821, 780, 732, 773), (822, 775, 727, 774), (823, 776, 728, 775), (824, 825, 777, 776), (777, 826, 778, 729), (778, 827, 779, 730), (828, 829, 781, 780), (829, 830, 782, 781), (830, 831, 783, 782), (831, 832, 784, 783), (832, 833, 785, 784), (833, 834, 786, 785), (834, 835, 787, 786), (835, 836, 788, 787), (836, 837, 789, 788), (837, 838, 790, 789), (838, 839, 791, 790), (839, 840, 792, 791), (840, 841, 793, 792), (841, 842, 794, 793), (842, 843, 795, 794), (843, 844, 796, 795), (844, 845, 797, 796), (845, 846, 798, 797), (846, 847, 799, 798), (847, 848, 800, 799), (848, 849, 801, 800), (849, 850, 802, 801), (850, 851, 803, 802), (851, 852, 804, 803), (852, 853, 805, 804), (853, 854, 806, 805), (854, 855, 807, 806), (855, 856, 808, 807), (856, 857, 809, 808), (857, 858, 810, 809), (858, 859, 811, 810), (859, 860, 812, 811), (860, 861, 813, 812), (861, 822, 774, 813), (827, 862, 814, 779), (862, 863, 815, 814), (863, 864, 816, 815), (864, 865, 817, 816), (865, 866, 818, 817), (866, 867, 819, 818), (867, 868, 820, 819), (868, 869, 821, 820), (869, 828, 780, 821), (870, 823, 775, 822), (871, 824, 776, 823), (872, 873, 825, 824), (825, 874, 826, 777), (826, 875, 827, 778), (876, 877, 829, 828), (877, 878, 830, 829), (878, 879, 831, 830), (879, 880, 832, 831), (880, 881, 833, 832), (881, 882, 834, 833), (882, 883, 835, 834), (883, 884, 836, 835), (884, 885, 837, 836), (885, 886, 838, 837), (886, 887, 839, 838), (887, 888, 840, 839), (888, 889, 841, 840), (889, 890, 842, 841), (890, 891, 843, 842), (891, 892, 844, 843), (892, 893, 845, 844), (893, 894, 846, 845), (894, 895, 847, 846), (895, 896, 848, 847), (896, 897, 849, 848), (897, 898, 850, 849), (898, 899, 851, 850), (899, 900, 852, 851), (900, 901, 853, 852), (901, 902, 854, 853), (902, 903, 855, 854), (903, 904, 856, 855), (904, 905, 857, 856), (905, 906, 858, 857), (906, 907, 859, 858), (907, 908, 860, 859), (908, 909, 861, 860), (909, 870, 822, 861), (875, 910, 862, 827), (910, 911, 863, 862), (911, 912, 864, 863), (912, 913, 865, 864), (913, 914, 866, 865), (914, 915, 867, 866), (915, 916, 868, 867), (916, 917, 869, 868), (917, 876, 828, 869), (918, 871, 823, 870), (919, 872, 824, 871), (920, 921, 873, 872), (873, 922, 874, 825), (874, 923, 875, 826), (924, 925, 877, 876), (925, 926, 878, 877), (926, 927, 879, 878), (927, 928, 880, 879), (928, 929, 881, 880), (929, 930, 882, 881), (930, 931, 883, 882), (931, 932, 884, 883), (932, 933, 885, 884), (933, 934, 886, 885), (934, 935, 887, 886), (935, 936, 888, 887), (936, 937, 889, 888), (937, 938, 890, 889), (938, 939, 891, 890), (939, 940, 892, 891), (940, 941, 893, 892), (941, 942, 894, 893), (942, 943, 895, 894), (943, 944, 896, 895), (944, 945, 897, 896), (945, 946, 898, 897), (946, 947, 899, 898), (947, 948, 900, 899), (948, 949, 901, 900), (949, 950, 902, 901), (950, 951, 903, 902), (951, 952, 904, 903), (952, 953, 905, 904), (953, 954, 906, 905), (954, 955, 907, 906), (955, 956, 908, 907), (956, 957, 909, 908), (957, 918, 870, 909), (923, 958, 910, 875), (958, 959, 911, 910), (959, 960, 912, 911), (960, 961, 913, 912), (961, 962, 914, 913), (962, 963, 915, 914), (963, 964, 916, 915), (964, 965, 917, 916), (965, 924, 876, 917), (966, 919, 871, 918), (967, 920, 872, 919), (968, 969, 921, 920), (921, 970, 922, 873), (922, 971, 923, 874), (972, 973, 925, 924), (973, 974, 926, 925), (974, 975, 927, 926), (975, 976, 928, 927), (976, 977, 929, 928), (977, 978, 930, 929), (978, 979, 931, 930), (979, 980, 932, 931), (980, 981, 933, 932), (981, 982, 934, 933), (982, 983, 935, 934), (983, 984, 936, 935), (984, 985, 937, 936), (985, 986, 938, 937), (986, 987, 939, 938), (987, 988, 940, 939), (988, 989, 941, 940), (989, 990, 942, 941), (990, 991, 943, 942), (991, 992, 944, 943), (992, 993, 945, 944), (993, 994, 946, 945), (994, 995, 947, 946), (995, 996, 948, 947), (996, 997, 949, 948), (997, 998, 950, 949), (998, 999, 951, 950), (999, 1000, 952, 951), (1000, 1001, 953, 952), (1001, 1002, 954, 953), (1002, 1003, 955, 954), (1003, 1004, 956, 955), (1004, 1005, 957, 956), (1005, 966, 918, 957), (971, 1006, 958, 923), (1006, 1007, 959, 958), (1007, 1008, 960, 959), (1008, 1009, 961, 960), (1009, 1010, 962, 961), (1010, 1011, 963, 962), (1011, 1012, 964, 963), (1012, 1013, 965, 964), (1013, 972, 924, 965), (1014, 967, 919, 966), (1015, 968, 920, 967), (1016, 1017, 969, 968), (969, 1018, 970, 921), (970, 1019, 971, 922), (1020, 1021, 973, 972), (1021, 1022, 974, 973), (1022, 1023, 975, 974), (1023, 1024, 976, 975), (1024, 1025, 977, 976), (1025, 1026, 978, 977), (1026, 1027, 979, 978), (1027, 1028, 980, 979), (1028, 1029, 981, 980), (1029, 1030, 982, 981), (1030, 1031, 983, 982), (1031, 1032, 984, 983), (1032, 1033, 985, 984), (1033, 1034, 986, 985), (1034, 1035, 987, 986), (1035, 1036, 988, 987), (1036, 1037, 989, 988), (1037, 1038, 990, 989), (1038, 1039, 991, 990), (1039, 1040, 992, 991), (1040, 1041, 993, 992), (1041, 1042, 994, 993), (1042, 1043, 995, 994), (1043, 1044, 996, 995), (1044, 1045, 997, 996), (1045, 1046, 998, 997), (1046, 1047, 999, 998), (1047, 1048, 1000, 999), (1048, 1049, 1001, 1000), (1049, 1050, 1002, 1001), (1050, 1051, 1003, 1002), (1051, 1052, 1004, 1003), (1052, 1053, 1005, 1004), (1053, 1014, 966, 1005), (1019, 1054, 1006, 971), (1054, 1055, 1007, 1006), (1055, 1056, 1008, 1007), (1056, 1057, 1009, 1008), (1057, 1058, 1010, 1009), (1058, 1059, 1011, 1010), (1059, 1060, 1012, 1011), (1060, 1061, 1013, 1012), (1061, 1020, 972, 1013), (1062, 1015, 967, 1014), (1063, 1016, 968, 1015), (1064, 1065, 1017, 1016), (1017, 1066, 1018, 969), (1018, 1067, 1019, 970), (1068, 1069, 1021, 1020), (1069, 1070, 1022, 1021), (1070, 1071, 1023, 1022), (1071, 1072, 1024, 1023), (1072, 1073, 1025, 1024), (1073, 1074, 1026, 1025), (1074, 1075, 1027, 1026), (1075, 1076, 1028, 1027), (1076, 1077, 1029, 1028), (1077, 1078, 1030, 1029), (1078, 1079, 1031, 1030), (1079, 1080, 1032, 1031), (1080, 1081, 1033, 1032), (1081, 1082, 1034, 1033), (1082, 1083, 1035, 1034), (1083, 1084, 1036, 1035), (1084, 1085, 1037, 1036), (1085, 1086, 1038, 1037), (1086, 1087, 1039, 1038), (1087, 1088, 1040, 1039), (1088, 1089, 1041, 1040), (1089, 1090, 1042, 1041), (1090, 1091, 1043, 1042), (1091, 1092, 1044, 1043), (1092, 1093, 1045, 1044), (1093, 1094, 1046, 1045), (1094, 1095, 1047, 1046), (1095, 1096, 1048, 1047), (1096, 1097, 1049, 1048), (1097, 1098, 1050, 1049), (1098, 1099, 1051, 1050), (1099, 1100, 1052, 1051), (1100, 1101, 1053, 1052), (1101, 1062, 1014, 1053), (1067, 1102, 1054, 1019), (1102, 1103, 1055, 1054), (1103, 1104, 1056, 1055), (1104, 1105, 1057, 1056), (1105, 1106, 1058, 1057), (1106, 1107, 1059, 1058), (1107, 1108, 1060, 1059), (1108, 1109, 1061, 1060), (1109, 1068, 1020, 1061), (1110, 1063, 1015, 1062), (1111, 1064, 1016, 1063), (1112, 1113, 1065, 1064), (1065, 1114, 1066, 1017), (1066, 1115, 1067, 1018), (1116, 1117, 1069, 1068), (1117, 1118, 1070, 1069), (1118, 1119, 1071, 1070), (1119, 1120, 1072, 1071), (1120, 1121, 1073, 1072), (1121, 1122, 1074, 1073), (1122, 1123, 1075, 1074), (1123, 1124, 1076, 1075), (1124, 1125, 1077, 1076), (1125, 1126, 1078, 1077), (1126, 1127, 1079, 1078), (1127, 1128, 1080, 1079), (1128, 1129, 1081, 1080), (1129, 1130, 1082, 1081), (1130, 1131, 1083, 1082), (1131, 1132, 1084, 1083), (1132, 1133, 1085, 1084), (1133, 1134, 1086, 1085), (1134, 1135, 1087, 1086), (1135, 1136, 1088, 1087), (1136, 1137, 1089, 1088), (1137, 1138, 1090, 1089), (1138, 1139, 1091, 1090), (1139, 1140, 1092, 1091), (1140, 1141, 1093, 1092), (1141, 1142, 1094, 1093), (1142, 1143, 1095, 1094), (1143, 1144, 1096, 1095), (1144, 1145, 1097, 1096), (1145, 1146, 1098, 1097), (1146, 1147, 1099, 1098), (1147, 1148, 1100, 1099), (1148, 1149, 1101, 1100), (1149, 1110, 1062, 1101), (1115, 1150, 1102, 1067), (1150, 1151, 1103, 1102), (1151, 1152, 1104, 1103), (1152, 1153, 1105, 1104), (1153, 1154, 1106, 1105), (1154, 1155, 1107, 1106), (1155, 1156, 1108, 1107), (1156, 1157, 1109, 1108), (1157, 1116, 1068, 1109), (1158, 1111, 1063, 1110), (1159, 1112, 1064, 1111), (1160, 1161, 1113, 1112), (1065, 1113, 1209, 1114), (1114, 1162, 1115, 1066), (1163, 1164, 1117, 1116), (1164, 1165, 1118, 1117), (1165, 1166, 1119, 1118), (1166, 1167, 1120, 1119), (1167, 1168, 1121, 1120), (1168, 1169, 1122, 1121), (1169, 1170, 1123, 1122), (1170, 1171, 1124, 1123), (1171, 1172, 1125, 1124), (1172, 1173, 1126, 1125), (1173, 1174, 1127, 1126), (1174, 1175, 1128, 1127), (1175, 1176, 1129, 1128), (1176, 1177, 1130, 1129), (1177, 1178, 1131, 1130), (1178, 1179, 1132, 1131), (1179, 1180, 1133, 1132), (1180, 1181, 1134, 1133), (1181, 1182, 1135, 1134), (1182, 1183, 1136, 1135), (1183, 1184, 1137, 1136), (1184, 1185, 1138, 1137), (1185, 1186, 1139, 1138), (1186, 1187, 1140, 1139), (1187, 1188, 1141, 1140), (1188, 1189, 1142, 1141), (1189, 1190, 1143, 1142), (1190, 1191, 1144, 1143), (1191, 1192, 1145, 1144), (1192, 1193, 1146, 1145), (1193, 1194, 1147, 1146), (1194, 1195, 1148, 1147), (1195, 1196, 1149, 1148), (1196, 1158, 1110, 1149), (1162, 1197, 1150, 1115), (1197, 1198, 1151, 1150), (1198, 1199, 1152, 1151), (1199, 1200, 1153, 1152), (1200, 1201, 1154, 1153), (1201, 1202, 1155, 1154), (1202, 1203, 1156, 1155), (1203, 1204, 1157, 1156), (1204, 1163, 1116, 1157), (1159, 1111, 1158, 1205), (1206, 1160, 1112, 1159), (1161, 1160, 1207, 1208), (1210, 1211, 1164, 1163), (1215, 1216, 1169, 1168), (1216, 1217, 1170, 1169), (1221, 1222, 1175, 1174), (1222, 1223, 1176, 1175), (1227, 1228, 1181, 1180), (1228, 1229, 1182, 1181), (1233, 1234, 1187, 1186), (1234, 1235, 1188, 1187), (1239, 1240, 1193, 1192), (1240, 1241, 1194, 1193), (1246, 1247, 1199, 1198), (1247, 1248, 1200, 1199), (1202, 1250, 1251, 1203), (1203, 1251, 1252, 1204), (1252, 1210, 1163, 1204), (1205, 1158, 1196, 1243), (1206, 1159, 1205, 1253), (1160, 1206, 1254, 1207), (1255, 1161, 1208, 1256), (1208, 1207, 1254, 1275, 1276, 1336, 1331, 1313, 1330, 1329, 1342, 1328, 1301, 1300, 1299, 1327, 1341, 1340, 1326, 1325, 1324, 1323, 1322, 1321, 1291, 1290, 1289, 1320, 1339, 1338, 1319, 1318, 1317, 1316, 1337, 1315, 1281, 1280, 1312, 1334, 1335, 1343, 1333, 1279, 1332, 1314, 1278, 1256), (1255, 1209, 1113, 1161), (1244, 1162, 1114, 1209), (1257, 1258, 1211, 1210), (1212, 1165, 1164, 1211), (1213, 1166, 1165, 1212), (1214, 1167, 1166, 1213), (1215, 1168, 1167, 1214), (1215, 1259, 1260, 1216), (1216, 1260, 1285, 1217), (1218, 1171, 1170, 1217), (1219, 1172, 1171, 1218), (1220, 1173, 1172, 1219), (1221, 1174, 1173, 1220), (1261, 1262, 1222, 1221), (1262, 1263, 1223, 1222), (1224, 1177, 1176, 1223), (1225, 1178, 1177, 1224), (1226, 1179, 1178, 1225), (1227, 1180, 1179, 1226), (1227, 1264, 1265, 1228), (1228, 1265, 1295, 1229), (1230, 1183, 1182, 1229), (1231, 1184, 1183, 1230), (1232, 1185, 1184, 1231), (1233, 1186, 1185, 1232), (1266, 1267, 1234, 1233), (1267, 1268, 1235, 1234), (1236, 1189, 1188, 1235), (1237, 1190, 1189, 1236), (1238, 1191, 1190, 1237), (1239, 1192, 1191, 1238), (1239, 1269, 1270, 1240), (1240, 1270, 1305, 1241), (1242, 1195, 1194, 1241), (1243, 1196, 1195, 1242), (1245, 1197, 1162, 1244), (1246, 1198, 1197, 1245), (1246, 1271, 1272, 1247), (1247, 1272, 1308, 1248), (1249, 1201, 1200, 1248), (1250, 1202, 1201, 1249), (1273, 1257, 1210, 1252), (1253, 1205, 1243, 1274), (1206, 1253, 1275, 1254), (1277, 1255, 1256, 1278), (1209, 1255, 1277, 1244), (1258, 1257, 1280, 1281), (1211, 1258, 1282, 1212), (1212, 1282, 1283, 1213), (1213, 1283, 1284, 1214), (1214, 1284, 1259, 1215), (1217, 1285, 1286, 1218), (1218, 1286, 1287, 1219), (1219, 1287, 1288, 1220), (1261, 1221, 1220, 1288), (1262, 1261, 1289, 1290), (1263, 1262, 1290, 1291), (1223, 1263, 1292, 1224), (1224, 1292, 1293, 1225), (1225, 1293, 1294, 1226), (1226, 1294, 1264, 1227), (1229, 1295, 1296, 1230), (1230, 1296, 1297, 1231), (1231, 1297, 1298, 1232), (1266, 1233, 1232, 1298), (1267, 1266, 1299, 1300), (1268, 1267, 1300, 1301), (1235, 1268, 1302, 1236), (1236, 1302, 1303, 1237), (1237, 1303, 1304, 1238), (1238, 1304, 1269, 1239), (1241, 1305, 1306, 1242), (1242, 1306, 1274, 1243), (1244, 1277, 1307, 1245), (1245, 1307, 1271, 1246), (1248, 1308, 1309, 1249), (1249, 1309, 1310, 1250), (1250, 1310, 1311, 1251), (1251, 1311, 1273, 1252), (1257, 1273, 1312, 1280), (1253, 1274, 1276, 1275), (1307, 1277, 1278, 1314), (1282, 1258, 1281, 1315), (1259, 1284, 1316, 1317), (1260, 1259, 1317, 1318), (1285, 1260, 1318, 1319), (1261, 1288, 1320, 1289), (1292, 1263, 1291, 1321), (1264, 1294, 1323, 1324), (1265, 1264, 1324, 1325), (1295, 1265, 1325, 1326), (1266, 1298, 1327, 1299), (1302, 1268, 1301, 1328), (1269, 1304, 1329, 1330), (1270, 1269, 1330, 1313), (1305, 1270, 1313, 1331), (1271, 1307, 1314, 1332), (1272, 1271, 1332, 1279), (1308, 1272, 1279, 1333), (1273, 1311, 1334, 1312), (1274, 1306, 1336, 1276), (1283, 1282, 1315, 1337), (1284, 1283, 1337, 1316), (1286, 1285, 1319, 1338), (1287, 1286, 1338, 1339), (1288, 1287, 1339, 1320), (1293, 1292, 1321, 1322), (1294, 1293, 1322, 1323), (1296, 1295, 1326, 1340), (1297, 1296, 1340, 1341), (1298, 1297, 1341, 1327), (1303, 1302, 1328, 1342), (1304, 1303, 1342, 1329), (1306, 1305, 1331, 1336), (1309, 1308, 1333, 1343), (1310, 1309, 1343, 1335), (1311, 1310, 1335, 1334), (1387, 1354, 1376, 1388, 1366, 1389, 1377, 1359, 1379, 1367, 1390, 1378, 1391, 1347, 1352, 1349, 1353, 1344, 1345, 1346, 1357, 1363, 1351, 1362, 1356, 1348, 1380, 1368, 1381, 1360, 1369, 1355, 1371, 1383, 1361, 1382, 1370, 1350, 1384, 1372, 1385, 1364, 1373, 1358, 1375, 1365, 1386, 1374), (1393, 1394, 1405, 1411, 1399, 1410, 1404, 1396, 1428, 1416, 1429, 1408, 1417, 1403, 1419, 1431, 1409, 1430, 1418, 1398, 1432, 1420, 1433, 1412, 1421, 1406, 1423, 1413, 1434, 1422, 1435, 1402, 1424, 1436, 1414, 1437, 1425, 1407, 1427, 1415, 1438, 1426, 1439, 1395, 1400, 1397, 1401, 1392), (1447, 1446, 1454, 1452), (1444, 1440, 1443, 1445), (1444, 1446, 1441, 1440), (1441, 1446, 1447, 1442), (1443, 1442, 1447, 1445), (1442, 1443, 1451, 1450), (1451, 1448, 1456, 1459), (1455, 1453, 1461, 1463), (1440, 1441, 1449, 1448), (1446, 1444, 1455, 1454), (1445, 1447, 1452, 1453), (1443, 1440, 1448, 1451), (1441, 1442, 1450, 1449), (1444, 1445, 1453, 1455), (1456, 1457, 1458, 1459), (1449, 1450, 1458, 1457), (1450, 1451, 1459, 1458), (1449, 1457, 1469, 1465), (1462, 1463, 1461, 1460), (1453, 1452, 1460, 1461), (1452, 1454, 1462, 1460), (1463, 1462, 1470, 1471), (1464, 1465, 1469, 1468), (1466, 1467, 1471, 1470), (1448, 1449, 1465, 1464), (1462, 1454, 1466, 1470), (1456, 1448, 1464, 1468), (1455, 1463, 1471, 1467), (1454, 1455, 1467, 1466), (1457, 1456, 1468, 1469), (1472, 1473, 1475, 1474), (1474, 1475, 1477, 1476), (1476, 1477, 1479, 1478), (1478, 1479, 1481, 1480), (1480, 1481, 1483, 1482), (1482, 1483, 1485, 1484), (1484, 1485, 1487, 1486), (1486, 1487, 1489, 1488), (1488, 1489, 1491, 1490), (1490, 1491, 1493, 1492), (1492, 1493, 1495, 1494), (1494, 1495, 1497, 1496), (1496, 1497, 1499, 1498), (1498, 1499, 1501, 1500), (1500, 1501, 1503, 1502), (1502, 1503, 1505, 1504), (1504, 1505, 1507, 1506), (1506, 1507, 1509, 1508), (1508, 1509, 1511, 1510), (1510, 1511, 1513, 1512), (1512, 1513, 1515, 1514), (1514, 1515, 1517, 1516), (1516, 1517, 1519, 1518), (1518, 1519, 1521, 1520), (1520, 1521, 1523, 1522), (1522, 1523, 1525, 1524), (1524, 1525, 1527, 1526), (1526, 1527, 1529, 1528), (1528, 1529, 1531, 1530), (1530, 1531, 1533, 1532), (1475, 1473, 1535, 1533, 1531, 1529, 1527, 1525, 1523, 1521, 1519, 1517, 1515, 1513, 1511, 1509, 1507, 1505, 1503, 1501, 1499, 1497, 1495, 1493, 1491, 1489, 1487, 1485, 1483, 1481, 1479, 1477), (1534, 1535, 1473, 1472), (1532, 1533, 1535, 1534), (1472, 1474, 1476, 1478, 1480, 1482, 1484, 1486, 1488, 1490, 1492, 1494, 1496, 1498, 1500, 1502, 1504, 1506, 1508, 1510, 1512, 1514, 1516, 1518, 1520, 1522, 1524, 1526, 1528, 1530, 1532, 1534)])
me_mesh_001.polygons.foreach_set('use_smooth', [0, 0, 0, 0, 0, 0, 0, 0, 0, 0, 0, 0, 0, 0, 0, 0, 0, 0, 0, 0, 0, 0, 0, 0, 0, 0, 0, 0, 0, 0, 0, 0, 0, 0, 0, 0, 0, 0, 0, 0, 0, 0, 0, 0, 0, 0, 0, 0, 0, 0, 0, 0, 0, 0, 0, 0, 0, 0, 0, 0, 0, 0, 0, 0, 0, 0, 1, 1, 1, 1, 1, 1, 1, 1, 1, 1, 1, 1, 1, 1, 1, 1, 1, 1, 1, 1, 1, 1, 1, 1, 1, 1, 1, 1, 1, 1, 1, 1, 1, 1, 1, 1, 1, 1, 1, 1, 1, 1, 1, 1, 1, 1, 1, 1, 1, 1, 1, 1, 1, 1, 1, 1, 1, 1, 1, 1, 1, 1, 1, 1, 1, 1, 1, 1, 1, 1, 1, 1, 1, 1, 1, 1, 1, 1, 1, 1, 1, 1, 1, 1, 1, 1, 1, 1, 1, 1, 1, 1, 1, 1, 1, 1, 1, 1, 1, 1, 1, 1, 1, 1, 1, 1, 1, 1, 1, 1, 1, 1, 1, 1, 1, 1, 1, 1, 1, 1, 1, 1, 1, 1, 1, 1, 1, 1, 1, 1, 1, 1, 1, 1, 1, 1, 1, 1, 1, 1, 1, 1, 1, 1, 1, 1, 1, 1, 1, 1, 1, 1, 1, 1, 1, 1, 1, 1, 1, 1, 1, 1, 1, 1, 1, 1, 1, 1, 1, 1, 1, 1, 1, 1, 1, 1, 1, 1, 1, 1, 1, 1, 1, 1, 1, 1, 1, 1, 1, 1, 1, 1, 1, 1, 1, 1, 1, 1, 1, 1, 1, 1, 1, 1, 1, 1, 1, 1, 1, 1, 1, 1, 1, 1, 1, 1, 1, 1, 1, 1, 1, 1, 1, 1, 1, 1, 1, 1, 1, 1, 1, 1, 1, 1, 1, 1, 1, 1, 1, 1, 1, 1, 1, 1, 1, 1, 1, 1, 1, 1, 1, 1, 1, 1, 1, 1, 1, 1, 1, 1, 1, 1, 1, 1, 1, 1, 1, 1, 1, 1, 1, 1, 1, 1, 1, 1, 1, 1, 1, 1, 1, 1, 1, 1, 1, 1, 1, 1, 1, 1, 1, 1, 1, 1, 1, 1, 1, 1, 1, 1, 1, 1, 1, 1, 1, 1, 1, 1, 1, 1, 1, 1, 1, 1, 1, 1, 1, 1, 1, 1, 1, 1, 1, 1, 1, 1, 1, 1, 1, 1, 1, 1, 1, 1, 1, 1, 1, 1, 1, 1, 1, 1, 1, 1, 1, 1, 1, 1, 1, 1, 1, 1, 1, 1, 1, 1, 1, 1, 1, 1, 1, 1, 1, 1, 1, 1, 1, 1, 1, 1, 1, 1, 1, 1, 1, 1, 1, 1, 1, 1, 1, 1, 1, 1, 1, 1, 1, 1, 1, 1, 1, 1, 1, 1, 1, 1, 1, 1, 1, 1, 1, 1, 1, 1, 1, 1, 1, 1, 1, 1, 1, 1, 1, 1, 1, 1, 1, 1, 1, 1, 1, 1, 1, 1, 1, 1, 1, 1, 1, 1, 1, 1, 1, 1, 1, 1, 1, 1, 1, 1, 1, 1, 1, 1, 1, 1, 1, 1, 1, 1, 1, 1, 1, 1, 1, 1, 1, 1, 1, 1, 1, 1, 1, 1, 1, 1, 1, 1, 1, 1, 1, 1, 1, 1, 1, 1, 1, 1, 1, 1, 1, 1, 1, 1, 1, 1, 1, 1, 1, 1, 1, 1, 1, 1, 1, 1, 1, 1, 1, 1, 1, 1, 1, 1, 1, 1, 1, 1, 1, 1, 1, 1, 1, 1, 1, 1, 1, 1, 1, 1, 1, 1, 1, 1, 1, 1, 1, 1, 1, 1, 1, 1, 1, 1, 1, 1, 1, 1, 1, 1, 1, 1, 1, 1, 1, 1, 1, 1, 1, 1, 1, 1, 1, 1, 1, 1, 1, 1, 1, 1, 1, 1, 1, 1, 1, 1, 1, 1, 1, 1, 1, 1, 1, 1, 1, 1, 1, 1, 1, 1, 1, 1, 1, 1, 1, 1, 1, 1, 1, 1, 1, 1, 1, 1, 1, 1, 1, 1, 1, 1, 1, 1, 1, 1, 1, 1, 1, 1, 1, 1, 1, 1, 1, 1, 1, 1, 1, 1, 1, 1, 1, 1, 1, 1, 1, 1, 1, 1, 1, 1, 1, 1, 1, 1, 1, 1, 1, 1, 1, 1, 1, 1, 1, 1, 1, 1, 1, 1, 1, 1, 1, 1, 1, 1, 1, 1, 1, 1, 1, 1, 1, 1, 1, 1, 1, 1, 1, 1, 1, 1, 1, 1, 1, 1, 1, 1, 1, 1, 1, 1, 1, 1, 1, 1, 1, 1, 1, 1, 1, 1, 1, 1, 1, 1, 1, 1, 1, 1, 1, 1, 1, 1, 1, 1, 1, 1, 1, 1, 1, 1, 1, 1, 1, 1, 1, 1, 1, 1, 1, 1, 1, 1, 1, 1, 1, 1, 1, 1, 1, 1, 1, 1, 1, 1, 1, 1, 1, 1, 1, 1, 1, 1, 1, 1, 1, 1, 1, 1, 1, 1, 1, 1, 1, 1, 1, 1, 1, 1, 1, 1, 1, 1, 1, 1, 1, 1, 1, 1, 1, 1, 1, 1, 1, 1, 1, 1, 1, 1, 1, 1, 1, 1, 1, 1, 1, 1, 1, 1, 1, 1, 1, 1, 1, 1, 1, 1, 1, 1, 1, 1, 1, 1, 1, 1, 1, 1, 1, 1, 1, 1, 1, 1, 1, 1, 1, 1, 1, 1, 1, 1, 1, 1, 1, 1, 1, 1, 1, 1, 1, 1, 1, 1, 1, 1, 1, 1, 1, 1, 1, 1, 1, 1, 1, 1, 1, 1, 1, 1, 1, 1, 1, 1, 1, 1, 1, 1, 1, 1, 1, 1, 1, 1, 1, 1, 1, 1, 1, 1, 1, 1, 1, 1, 1, 1, 1, 1, 1, 1, 1, 1, 1, 1, 1, 1, 1, 1, 1, 1, 1, 1, 1, 1, 1, 1, 1, 1, 1, 1, 1, 1, 1, 1, 1, 1, 1, 1, 1, 1, 1, 1, 1, 1, 1, 1, 1, 1, 1, 1, 1, 1, 1, 1, 1, 1, 1, 1, 1, 1, 1, 1, 1, 1, 1, 1, 1, 1, 1, 1, 1, 1, 1, 1, 1, 1, 1, 1, 1, 1, 1, 1, 1, 1, 1, 1, 1, 1, 1, 1, 1, 1, 1, 1, 1, 1, 1, 1, 1, 1, 1, 1, 1, 1, 1, 1, 1, 1, 1, 1, 1, 1, 1, 1, 1, 1, 1, 1, 1, 1, 1, 1, 1, 1, 1, 1, 1, 1, 1, 1, 1, 1, 1, 1, 1, 1, 1, 1, 1, 1, 1, 1, 1, 1, 1, 1, 1, 1, 1, 1, 1, 1, 1, 1, 1, 1, 1, 1, 1, 1, 1, 1, 1, 1, 1, 1, 1, 1, 1, 1, 1, 1, 1, 1, 1, 1, 1, 1, 1, 1, 1, 1, 1, 1, 1, 1, 1, 1, 1, 1, 1, 1, 1, 1, 1, 1, 1, 1, 1, 1, 1, 1, 1, 1, 1, 1, 1, 1, 1, 1, 1, 1, 1, 1, 1, 1, 1, 1, 1, 1, 1, 1, 1, 1, 1, 1, 1, 1, 1, 1, 1, 1, 1, 1, 1, 1, 1, 1, 1, 1, 1, 1, 1, 1, 1, 1, 1, 1, 1, 1, 1, 1, 1, 1, 1, 1, 1, 1, 1, 1, 1, 1, 1, 1, 1, 1, 1, 1, 1, 1, 1, 1, 1, 1, 1, 1, 1, 1, 1, 1, 1, 1, 1, 1, 1, 1, 1, 1, 1, 1, 1, 1, 1, 1, 1, 1, 1, 1, 1, 1, 1, 1, 1, 1, 1, 1, 1, 1, 1, 1, 1, 1, 1, 1, 1, 1, 1, 1, 1, 1, 1, 1, 1, 1, 1, 1, 1, 1, 1, 1, 1, 1, 1, 1, 1, 1, 0, 0, 0, 0, 0, 0, 0, 0, 0, 0, 0, 0, 0, 0, 0, 0, 0, 0, 0, 0, 0, 0, 0, 0, 0, 0, 0, 0, 0, 0, 0, 0, 0, 0, 0, 0, 0, 0, 0, 0, 0, 0, 0, 0, 0, 0, 0, 0, 0, 0, 0, 0, 0, 0, 0, 0, 0, 0, 0, 0, 0, 0, 0, 0])
me_mesh_001.use_remesh_preserve_volume = False
me_mesh_001.use_remesh_preserve_attributes = False
me_mesh_001.use_mirror_vertex_groups = False
me_mesh_001.update()
arm_armature_001 = bpy.data.armatures.new('Armature.001')  # bones are not reproduced

# ---- objects
ob_armature = bpy.data.objects.new('Armature', arm_armature_001)
ob_cube_002 = bpy.data.objects.new('Cube.002', me_cube_007)
ob_cube_001 = bpy.data.objects.new('Cube.001', me_cube_006)
ob_cube = bpy.data.objects.new('Cube', me_cube_004)
ob_base = bpy.data.objects.new('Base', me_mesh_001)
ob_lamp = bpy.data.objects.new('Lamp', light_lamp)
ob_camera = bpy.data.objects.new('Camera', cam_camera)

# ---- transforms, parenting, visibility, modifiers, constraints
ob_armature.location = (0.0, 0.0, 0.0)
ob_armature.lock_location = (True, True, True)
ob_armature.lock_rotation = (True, True, True)
ob_armature.lock_scale = (True, True, True)
ob_armature.lineart.crease_threshold = 0.0
ob_cube_002.parent = ob_armature
ob_cube_002.matrix_parent_inverse = Matrix(((1.0, -0.0, 0.0, -0.0), (0.0, -0.01475, 0.9999, -5.425), (0.0, -0.9999, -0.01475, 0.02505), (0.0, 0.0, 0.0, 1.0)))
ob_cube_002.location = (-0.0009447, -0.02933, 4.092)
ob_cube_002.scale = (0.0836, 0.0836, 0.04356)
ob_cube_002.lineart.crease_threshold = 0.0
ob_cube_001.parent = ob_armature
ob_cube_001.matrix_parent_inverse = Matrix(((1.0, 0.0, 0.0, -0.0), (0.0, 0.0, 1.0, -4.065), (0.0, -1.0, 0.0, -0.0), (0.0, 0.0, 0.0, 1.0)))
ob_cube_001.location = (0.164, 0.0005484, 3.474)
ob_cube_001.scale = (0.02253, -0.09088, 0.644)
ob_cube_001.lineart.crease_threshold = 0.0
ob_cube.parent = ob_armature
ob_cube.matrix_parent_inverse = Matrix(((1.0, 0.0, 0.0, -0.0), (0.0, 0.0, 1.0, -2.877), (0.0, -1.0, 0.0, -0.0), (0.0, 0.0, 0.0, 1.0)))
ob_cube.location = (0.2168, 0.0005484, 2.285)
ob_cube.scale = (0.02972, -0.09088, 0.644)
ob_cube.lineart.crease_threshold = 0.0
ob_base.parent = ob_armature
ob_base.matrix_parent_inverse = Matrix(((1.0, 0.0, 0.0, -0.0), (0.0, 0.0, 1.0, -1.698), (0.0, -1.0, 0.0, -0.0), (0.0, 0.0, 0.0, 1.0)))
ob_base.location = (0.0, 0.0, 0.0)
ob_base.lineart.crease_threshold = 0.0
ob_lamp.location = (4.076, 1.005, 5.904)
ob_lamp.rotation_euler = (0.6503, 0.05522, 1.866)
ob_lamp.lock_rotations_4d = False
ob_lamp.empty_display_type = 'ARROWS'
ob_lamp.color = (0.0, 0.0, 0.0, 0.0)
ob_lamp.lineart.crease_threshold = 0.0
ob_camera.location = (7.481, -6.508, 5.344)
ob_camera.rotation_euler = (1.109, 0.01082, 0.8149)
ob_camera.lock_rotations_4d = False
ob_camera.empty_display_type = 'ARROWS'
ob_camera.color = (0.0, 0.0, 0.0, 0.0)
ob_camera.display_type = 'WIRE'
ob_camera.lineart.crease_threshold = 0.0

# ---- collection membership
col_collection_1.objects.link(ob_armature)
col_collection_1.objects.link(ob_cube_002)
col_collection_1.objects.link(ob_cube_001)
col_collection_1.objects.link(ob_cube)
col_collection_1.objects.link(ob_base)
col_collection_1.objects.link(ob_lamp)
col_collection_1.objects.link(ob_camera)

# ---- scene / render settings (as saved in the file)
scene.camera = ob_camera
scene.frame_start = 1; scene.frame_end = 250; scene.frame_set(1)
scene.render.engine = 'BLENDER_EEVEE_NEXT'
scene.render.resolution_percentage = 50
scene.render.dither_intensity = 0.0
scene.cycles.use_denoising = False
scene.cycles.samples = 10
scene.cycles.sampling_pattern = 'TABULATED_SOBOL'
scene.cycles.light_sampling_threshold = 0.0
scene.cycles.use_adaptive_sampling = False
scene.cycles.use_light_tree = False
scene.cycles.blur_glossy = 0.0
scene.cycles.pixel_filter_type = 'GAUSSIAN'
scene.cycles.sample_clamp_indirect = 0.0
scene.view_settings.view_transform = 'Standard'
bpy.context.view_layer.update()
